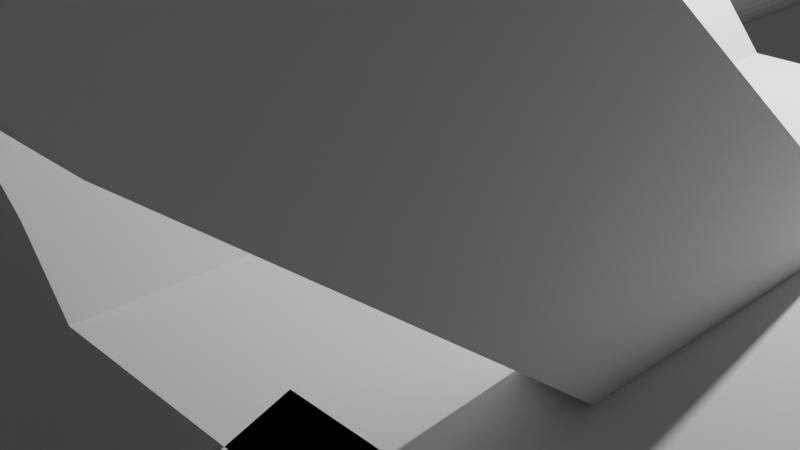 # Source: Miningun_attempt_2.blend  (saved by Blender 3.4.6; exported with 4.5.12 LTS)
import bpy
from mathutils import Matrix  # noqa: F401  (used for matrix-valued properties, if any)

bpy.ops.wm.read_factory_settings(use_empty=True)
scene = bpy.context.scene
scene.name = 'Scene'

# ---- collections
col_collection = bpy.data.collections.new('Collection'); scene.collection.children.link(col_collection)

# ---- node groups
ng_auto_smooth = bpy.data.node_groups.new('Auto Smooth', 'GeometryNodeTree')
_s = ng_auto_smooth.interface.new_socket(name='Geometry', in_out='OUTPUT', socket_type='NodeSocketGeometry')
_s = ng_auto_smooth.interface.new_socket(name='Geometry', in_out='INPUT', socket_type='NodeSocketGeometry')
_s = ng_auto_smooth.interface.new_socket(name='Angle', in_out='INPUT', socket_type='NodeSocketFloat')
_s.subtype = 'ANGLE'
_s.min_value = 0.0
_s.max_value = 3.142
ng_auto_smooth.is_modifier = True
_N = ng_auto_smooth.nodes; _L = ng_auto_smooth.links
n0 = _N.new('NodeGroupOutput'); n0.name = 'Group Output'; n0.location = (480, -100)
n1 = _N.new('NodeGroupInput'); n1.name = 'Group Input'; n1.location = (-420, -300)
n2 = _N.new('NodeGroupInput'); n2.name = 'Group Input.001'; n2.location = (-60, -100)
n3 = _N.new('GeometryNodeSetShadeSmooth'); n3.name = 'Set Shade Smooth'; n3.location = (120, -100)
n3.domain = 'EDGE'
n4 = _N.new('GeometryNodeSetShadeSmooth'); n4.name = 'Set Shade Smooth.001'; n4.location = (300, -100)
n5 = _N.new('GeometryNodeInputMeshEdgeAngle'); n5.name = 'Edge Angle'; n5.location = (-420, -220)
n6 = _N.new('GeometryNodeInputEdgeSmooth'); n6.name = 'Is Edge Smooth'; n6.location = (-60, -160)
n7 = _N.new('GeometryNodeInputShadeSmooth'); n7.name = 'Is Face Smooth'; n7.location = (-240, -340)
n8 = _N.new('FunctionNodeBooleanMath'); n8.name = 'Boolean Math'; n8.location = (-60, -220)
n9 = _N.new('FunctionNodeCompare'); n9.name = 'Compare'; n9.location = (-240, -180)
n9.operation = 'LESS_EQUAL'
_L.new(n5.outputs[0], n9.inputs[0])
_L.new(n4.outputs[0], n0.inputs[0])
_L.new(n1.outputs[1], n9.inputs[1])
_L.new(n9.outputs[0], n8.inputs[0])
_L.new(n7.outputs[0], n8.inputs[1])
_L.new(n2.outputs[0], n3.inputs[0])
_L.new(n6.outputs[0], n3.inputs[1])
_L.new(n3.outputs[0], n4.inputs[0])
_L.new(n8.outputs[0], n3.inputs[2])
n0.is_active_output = True

# ---- world
world_world = bpy.data.worlds.new('World'); scene.world = world_world
world_world.use_nodes = True; world_world.node_tree.nodes.clear()
_N = world_world.node_tree.nodes; _L = world_world.node_tree.links
n0 = _N.new('ShaderNodeOutputWorld'); n0.name = 'World Output'; n0.location = (300, 300)
n1 = _N.new('ShaderNodeBackground'); n1.name = 'Background'; n1.location = (10, 300)
n1.inputs[0].default_value = (0.05088, 0.05088, 0.05088, 1.0)
_L.new(n1.outputs[0], n0.inputs[0])
n0.is_active_output = True
world_world.color = (0.05088, 0.05088, 0.05088)
world_world.use_sun_shadow = False
world_world.sun_shadow_jitter_overblur = 0.0

# ---- cameras
cam_camera = bpy.data.cameras.new('Camera')
cam_camera.clip_end = 100.0
cam_camera.ortho_scale = 7.314

# ---- lights
light_light = bpy.data.lights.new('Light', 'POINT')
light_light.transmission_factor = 0.0
light_light.energy = 1000.0
light_light.shadow_soft_size = 0.1
light_light.shadow_maximum_resolution = 0.006
light_light.use_absolute_resolution = True

# ---- meshes
me_cylinder = bpy.data.meshes.new('Cylinder')
me_cylinder.from_pydata([(0.0, 0.6809, -0.6809), (0.0, 0.6809, 8.405), (0.1328, 0.6679, -0.6809), (0.1328, 0.6679, 8.405), (0.2606, 0.6291, -0.6809), (0.2606, 0.6291, 8.405), (0.3783, 0.5662, -0.6809), (0.3783, 0.5662, 8.405), (0.4815, 0.4815, -0.6809), (0.4815, 0.4815, 8.405), (0.5662, 0.3783, -0.6809), (0.5662, 0.3783, 8.405), (0.6291, 0.2606, -0.6809), (0.6291, 0.2606, 8.405), (0.6679, 0.1328, -0.6809), (0.6679, 0.1328, 8.405), (0.6809, 0.0, -0.6809), (0.6809, 0.0, 8.405), (0.6679, -0.1328, -0.6809), (0.6679, -0.1328, 8.405), (0.6291, -0.2606, -0.6809), (0.6291, -0.2606, 8.405), (0.5662, -0.3783, -0.6809), (0.5662, -0.3783, 8.405), (0.4815, -0.4815, -0.6809), (0.4815, -0.4815, 8.405), (0.3783, -0.5662, -0.6809), (0.3783, -0.5662, 8.405), (0.2606, -0.6291, -0.6809), (0.2606, -0.6291, 8.405), (0.1328, -0.6679, -0.6809), (0.1328, -0.6679, 8.405), (0.0, -0.6809, -0.6809), (0.0, -0.6809, 8.405), (-0.1328, -0.6679, -0.6809), (-0.1328, -0.6679, 8.405), (-0.2606, -0.6291, -0.6809), (-0.2606, -0.6291, 8.405), (-0.3783, -0.5662, -0.6809), (-0.3783, -0.5662, 8.405), (-0.4815, -0.4815, -0.6809), (-0.4815, -0.4815, 8.405), (-0.5662, -0.3783, -0.6809), (-0.5662, -0.3783, 8.405), (-0.6291, -0.2606, -0.6809), (-0.6291, -0.2606, 8.405), (-0.6679, -0.1328, -0.6809), (-0.6679, -0.1328, 8.405), (-0.6809, 0.0, -0.6809), (-0.6809, 0.0, 8.405), (-0.6679, 0.1328, -0.6809), (-0.6679, 0.1328, 8.405), (-0.6291, 0.2606, -0.6809), (-0.6291, 0.2606, 8.405), (-0.5662, 0.3783, -0.6809), (-0.5662, 0.3783, 8.405), (-0.4815, 0.4815, -0.6809), (-0.4815, 0.4815, 8.405), (-0.3783, 0.5662, -0.6809), (-0.3783, 0.5662, 8.405), (-0.2606, 0.6291, -0.6809), (-0.2606, 0.6291, 8.405), (-0.1328, 0.6679, -0.6809), (-0.1328, 0.6679, 8.405)], [], [(0, 1, 3, 2), (2, 3, 5, 4), (4, 5, 7, 6), (6, 7, 9, 8), (8, 9, 11, 10), (10, 11, 13, 12), (12, 13, 15, 14), (14, 15, 17, 16), (16, 17, 19, 18), (18, 19, 21, 20), (20, 21, 23, 22), (22, 23, 25, 24), (24, 25, 27, 26), (26, 27, 29, 28), (28, 29, 31, 30), (30, 31, 33, 32), (32, 33, 35, 34), (34, 35, 37, 36), (36, 37, 39, 38), (38, 39, 41, 40), (40, 41, 43, 42), (42, 43, 45, 44), (44, 45, 47, 46), (46, 47, 49, 48), (48, 49, 51, 50), (50, 51, 53, 52), (52, 53, 55, 54), (54, 55, 57, 56), (56, 57, 59, 58), (58, 59, 61, 60), (3, 1, 63, 61, 59, 57, 55, 53, 51, 49, 47, 45, 43, 41, 39, 37, 35, 33, 31, 29, 27, 25, 23, 21, 19, 17, 15, 13, 11, 9, 7, 5), (60, 61, 63, 62), (62, 63, 1, 0), (0, 2, 4, 6, 8, 10, 12, 14, 16, 18, 20, 22, 24, 26, 28, 30, 32, 34, 36, 38, 40, 42, 44, 46, 48, 50, 52, 54, 56, 58, 60, 62)])
_uv = me_cylinder.uv_layers.new(name='UVMap')
_uv.uv.foreach_set('vector', [1.0, 0.5, 1.0, 1.0, 0.9688, 1.0, 0.9688, 0.5, 0.9688, 0.5, 0.9688, 1.0, 0.9375, 1.0, 0.9375, 0.5, 0.9375, 0.5, 0.9375, 1.0, 0.9062, 1.0, 0.9062, 0.5, 0.9062, 0.5, 0.9062, 1.0, 0.875, 1.0, 0.875, 0.5, 0.875, 0.5, 0.875, 1.0, 0.8438, 1.0, 0.8438, 0.5, 0.8438, 0.5, 0.8438, 1.0, 0.8125, 1.0, 0.8125, 0.5, 0.8125, 0.5, 0.8125, 1.0, 0.7812, 1.0, 0.7812, 0.5, 0.7812, 0.5, 0.7812, 1.0, 0.75, 1.0, 0.75, 0.5, 0.75, 0.5, 0.75, 1.0, 0.7188, 1.0, 0.7188, 0.5, 0.7188, 0.5, 0.7188, 1.0, 0.6875, 1.0, 0.6875, 0.5, 0.6875, 0.5, 0.6875, 1.0, 0.6562, 1.0, 0.6562, 0.5, 0.6562, 0.5, 0.6562, 1.0, 0.625, 1.0, 0.625, 0.5, 0.625, 0.5, 0.625, 1.0, 0.5938, 1.0, 0.5938, 0.5, 0.5938, 0.5, 0.5938, 1.0, 0.5625, 1.0, 0.5625, 0.5, 0.5625, 0.5, 0.5625, 1.0, 0.5312, 1.0, 0.5312, 0.5, 0.5312, 0.5, 0.5312, 1.0, 0.5, 1.0, 0.5, 0.5, 0.5, 0.5, 0.5, 1.0, 0.4688, 1.0, 0.4688, 0.5, 0.4688, 0.5, 0.4688, 1.0, 0.4375, 1.0, 0.4375, 0.5, 0.4375, 0.5, 0.4375, 1.0, 0.4062, 1.0, 0.4062, 0.5, 0.4062, 0.5, 0.4062, 1.0, 0.375, 1.0, 0.375, 0.5, 0.375, 0.5, 0.375, 1.0, 0.3438, 1.0, 0.3438, 0.5, 0.3438, 0.5, 0.3438, 1.0, 0.3125, 1.0, 0.3125, 0.5, 0.3125, 0.5, 0.3125, 1.0, 0.2812, 1.0, 0.2812, 0.5, 0.2812, 0.5, 0.2812, 1.0, 0.25, 1.0, 0.25, 0.5, 0.25, 0.5, 0.25, 1.0, 0.2188, 1.0, 0.2188, 0.5, 0.2188, 0.5, 0.2188, 1.0, 0.1875, 1.0, 0.1875, 0.5, 0.1875, 0.5, 0.1875, 1.0, 0.1562, 1.0, 0.1562, 0.5, 0.1562, 0.5, 0.1562, 1.0, 0.125, 1.0, 0.125, 0.5, 0.125, 0.5, 0.125, 1.0, 0.09375, 1.0, 0.09375, 0.5, 0.09375, 0.5, 0.09375, 1.0, 0.0625, 1.0, 0.0625, 0.5, 0.2968, 0.4854, 0.25, 0.49, 0.2032, 0.4854, 0.1582, 0.4717, 0.1167, 0.4496, 0.08029, 0.4197, 0.05045, 0.3833, 0.02827, 0.3418, 0.01461, 0.2968, 0.01, 0.25, 0.01461, 0.2032, 0.02827, 0.1582, 0.05045, 0.1167, 0.08029, 0.08029, 0.1167, 0.05045, 0.1582, 0.02827, 0.2032, 0.01461, 0.25, 0.01, 0.2968, 0.01461, 0.3418, 0.02827, 0.3833, 0.05045, 0.4197, 0.08029, 0.4496, 0.1167, 0.4717, 0.1582, 0.4854, 0.2032, 0.49, 0.25, 0.4854, 0.2968, 0.4717, 0.3418, 0.4496, 0.3833, 0.4197, 0.4197, 0.3833, 0.4496, 0.3418, 0.4717, 0.0625, 0.5, 0.0625, 1.0, 0.03125, 1.0, 0.03125, 0.5, 0.03125, 0.5, 0.03125, 1.0, 0.0, 1.0, 0.0, 0.5, 0.75, 0.49, 0.7968, 0.4854, 0.8418, 0.4717, 0.8833, 0.4496, 0.9197, 0.4197, 0.9496, 0.3833, 0.9717, 0.3418, 0.9854, 0.2968, 0.99, 0.25, 0.9854, 0.2032, 0.9717, 0.1582, 0.9496, 0.1167, 0.9197, 0.08029, 0.8833, 0.05045, 0.8418, 0.02827, 0.7968, 0.01461, 0.75, 0.01, 0.7032, 0.01461, 0.6582, 0.02827, 0.6167, 0.05045, 0.5803, 0.08029, 0.5504, 0.1167, 0.5283, 0.1582, 0.5146, 0.2032, 0.51, 0.25, 0.5146, 0.2968, 0.5283, 0.3418, 0.5504, 0.3833, 0.5803, 0.4197, 0.6167, 0.4496, 0.6582, 0.4717, 0.7032, 0.4854])
me_cylinder.update()
me_cylinder_001 = bpy.data.meshes.new('Cylinder.001')
me_cylinder_001.from_pydata([(1.4, 0.6809, -0.6809), (1.4, 0.6809, 8.405), (1.533, 0.6679, -0.6809), (1.533, 0.6679, 8.405), (1.661, 0.6291, -0.6809), (1.661, 0.6291, 8.405), (1.778, 0.5662, -0.6809), (1.778, 0.5662, 8.405), (1.881, 0.4815, -0.6809), (1.881, 0.4815, 8.405), (1.966, 0.3783, -0.6809), (1.966, 0.3783, 8.405), (2.029, 0.2606, -0.6809), (2.029, 0.2606, 8.405), (2.068, 0.1328, -0.6809), (2.068, 0.1328, 8.405), (2.081, 0.0, -0.6809), (2.081, 0.0, 8.405), (2.068, -0.1328, -0.6809), (2.068, -0.1328, 8.405), (2.029, -0.2606, -0.6809), (2.029, -0.2606, 8.405), (1.966, -0.3783, -0.6809), (1.966, -0.3783, 8.405), (1.881, -0.4815, -0.6809), (1.881, -0.4815, 8.405), (1.778, -0.5662, -0.6809), (1.778, -0.5662, 8.405), (1.661, -0.6291, -0.6809), (1.661, -0.6291, 8.405), (1.533, -0.6679, -0.6809), (1.533, -0.6679, 8.405), (1.4, -0.6809, -0.6809), (1.4, -0.6809, 8.405), (1.267, -0.6679, -0.6809), (1.267, -0.6679, 8.405), (1.139, -0.6291, -0.6809), (1.139, -0.6291, 8.405), (1.022, -0.5662, -0.6809), (1.022, -0.5662, 8.405), (0.9185, -0.4815, -0.6809), (0.9185, -0.4815, 8.405), (0.8338, -0.3783, -0.6809), (0.8338, -0.3783, 8.405), (0.7709, -0.2606, -0.6809), (0.7709, -0.2606, 8.405), (0.7321, -0.1328, -0.6809), (0.7321, -0.1328, 8.405), (0.7191, 0.0, -0.6809), (0.7191, 0.0, 8.405), (0.7321, 0.1328, -0.6809), (0.7321, 0.1328, 8.405), (0.7709, 0.2606, -0.6809), (0.7709, 0.2606, 8.405), (0.8338, 0.3783, -0.6809), (0.8338, 0.3783, 8.405), (0.9185, 0.4815, -0.6809), (0.9185, 0.4815, 8.405), (1.022, 0.5662, -0.6809), (1.022, 0.5662, 8.405), (1.139, 0.6291, -0.6809), (1.139, 0.6291, 8.405), (1.267, 0.6679, -0.6809), (1.267, 0.6679, 8.405), (0.1103, 1.553, -0.6809), (0.1103, 1.553, 8.405), (0.188, 1.661, -0.6809), (0.188, 1.661, 8.405), (0.2855, 1.753, -0.6809), (0.2855, 1.753, 8.405), (0.3988, 1.823, -0.6809), (0.3988, 1.823, 8.405), (0.5238, 1.87, -0.6809), (0.5238, 1.87, 8.405), (0.6555, 1.892, -0.6809), (0.6555, 1.892, 8.405), (0.7889, 1.888, -0.6809), (0.7889, 1.888, 8.405), (0.9189, 1.857, -0.6809), (0.9189, 1.857, 8.405), (1.04, 1.802, -0.6809), (1.04, 1.802, 8.405), (1.149, 1.724, -0.6809), (1.149, 1.724, 8.405), (1.24, 1.627, -0.6809), (1.24, 1.627, 8.405), (1.311, 1.514, -0.6809), (1.311, 1.514, 8.405), (1.358, 1.389, -0.6809), (1.358, 1.389, 8.405), (1.379, 1.257, -0.6809), (1.379, 1.257, 8.405), (1.375, 1.124, -0.6809), (1.375, 1.124, 8.405), (1.345, 0.9936, -0.6809), (1.345, 0.9936, 8.405), (1.29, 0.872, -0.6809), (1.29, 0.872, 8.405), (1.212, 0.7635, -0.6809), (1.212, 0.7635, 8.405), (1.115, 0.6722, -0.6809), (1.115, 0.6722, 8.405), (1.001, 0.6017, -0.6809), (1.001, 0.6017, 8.405), (0.8762, 0.5547, -0.6809), (0.8762, 0.5547, 8.405), (0.7445, 0.533, -0.6809), (0.7445, 0.533, 8.405), (0.6111, 0.5373, -0.6809), (0.6111, 0.5373, 8.405), (0.4811, 0.5676, -0.6809), (0.4811, 0.5676, 8.405), (0.3595, 0.6227, -0.6809), (0.3595, 0.6227, 8.405), (0.251, 0.7005, -0.6809), (0.251, 0.7005, 8.405), (0.1598, 0.7979, -0.6809), (0.1598, 0.7979, 8.405), (0.08928, 0.9113, -0.6809), (0.08928, 0.9113, 8.405), (0.04226, 1.036, -0.6809), (0.04226, 1.036, 8.405), (0.02052, 1.168, -0.6809), (0.02052, 1.168, 8.405), (0.02488, 1.301, -0.6809), (0.02488, 1.301, 8.405), (0.0552, 1.431, -0.6809), (0.0552, 1.431, 8.405), (-1.29, 0.872, -0.6809), (-1.29, 0.872, 18.73), (-1.345, 0.9936, -0.6809), (-1.345, 0.9936, 18.73), (-1.375, 1.124, -0.6809), (-1.375, 1.124, 18.73), (-1.379, 1.257, -0.6809), (-1.379, 1.257, 18.73), (-1.358, 1.389, -0.6809), (-1.358, 1.389, 18.73), (-1.311, 1.514, -0.6809), (-1.311, 1.514, 18.73), (-1.24, 1.627, -0.6809), (-1.24, 1.627, 18.73), (-1.149, 1.724, -0.6809), (-1.149, 1.724, 18.73), (-1.04, 1.802, -0.6809), (-1.04, 1.802, 18.73), (-0.9189, 1.857, -0.6809), (-0.9189, 1.857, 18.73), (-0.7889, 1.888, -0.6809), (-0.7889, 1.888, 18.73), (-0.6555, 1.892, -0.6809), (-0.6555, 1.892, 18.73), (-0.5238, 1.87, -0.6809), (-0.5238, 1.87, 18.73), (-0.3988, 1.823, -0.6809), (-0.3988, 1.823, 18.73), (-0.2855, 1.753, -0.6809), (-0.2855, 1.753, 18.73), (-0.188, 1.661, -0.6809), (-0.188, 1.661, 18.73), (-0.1103, 1.553, -0.6809), (-0.1103, 1.553, 18.73), (-0.0552, 1.431, -0.6809), (-0.0552, 1.431, 18.73), (-0.02488, 1.301, -0.6809), (-0.02488, 1.301, 18.73), (-0.02052, 1.168, -0.6809), (-0.02052, 1.168, 18.73), (-0.04226, 1.036, -0.6809), (-0.04226, 1.036, 18.73), (-0.08928, 0.9113, -0.6809), (-0.08928, 0.9113, 18.73), (-0.1598, 0.7979, -0.6809), (-0.1598, 0.7979, 18.73), (-0.251, 0.7005, -0.6809), (-0.251, 0.7005, 18.73), (-0.3595, 0.6227, -0.6809), (-0.3595, 0.6227, 18.73), (-0.4811, 0.5676, -0.6809), (-0.4811, 0.5676, 18.73), (-0.6111, 0.5373, -0.6809), (-0.6111, 0.5373, 18.73), (-0.7445, 0.533, -0.6809), (-0.7445, 0.533, 18.73), (-0.8762, 0.5547, -0.6809), (-0.8762, 0.5547, 18.73), (-1.001, 0.6017, -0.6809), (-1.001, 0.6017, 18.73), (-1.115, 0.6722, -0.6809), (-1.115, 0.6722, 18.73), (-1.212, 0.7635, -0.6809), (-1.212, 0.7635, 18.73), (-1.4, -0.6809, -0.6809), (-1.4, -0.6809, 18.73), (-1.533, -0.6679, -0.6809), (-1.533, -0.6679, 18.73), (-1.661, -0.6291, -0.6809), (-1.661, -0.6291, 18.73), (-1.778, -0.5662, -0.6809), (-1.778, -0.5662, 18.73), (-1.881, -0.4815, -0.6809), (-1.881, -0.4815, 18.73), (-1.966, -0.3783, -0.6809), (-1.966, -0.3783, 18.73), (-2.029, -0.2606, -0.6809), (-2.029, -0.2606, 18.73), (-2.068, -0.1328, -0.6809), (-2.068, -0.1328, 18.73), (-2.081, -3.101e-07, -0.6809), (-2.081, -1.552e-07, 18.73), (-2.068, 0.1328, -0.6809), (-2.068, 0.1328, 18.73), (-2.029, 0.2606, -0.6809), (-2.029, 0.2606, 18.73), (-1.966, 0.3783, -0.6809), (-1.966, 0.3783, 18.73), (-1.881, 0.4815, -0.6809), (-1.881, 0.4815, 18.73), (-1.778, 0.5662, -0.6809), (-1.778, 0.5662, 18.73), (-1.661, 0.6291, -0.6809), (-1.661, 0.6291, 18.73), (-1.533, 0.6679, -0.6809), (-1.533, 0.6679, 18.73), (-1.4, 0.6809, -0.6809), (-1.4, 0.6809, 18.73), (-1.267, 0.6679, -0.6809), (-1.267, 0.6679, 18.73), (-1.139, 0.6291, -0.6809), (-1.139, 0.6291, 18.73), (-1.022, 0.5662, -0.6809), (-1.022, 0.5662, 18.73), (-0.9185, 0.4815, -0.6809), (-0.9185, 0.4815, 18.73), (-0.8338, 0.3783, -0.6809), (-0.8338, 0.3783, 18.73), (-0.7709, 0.2606, -0.6809), (-0.7709, 0.2606, 18.73), (-0.7321, 0.1328, -0.6809), (-0.7321, 0.1328, 18.73), (-0.7191, -1.071e-07, -0.6809), (-0.7191, 4.77e-08, 18.73), (-0.7321, -0.1328, -0.6809), (-0.7321, -0.1328, 18.73), (-0.7709, -0.2606, -0.6809), (-0.7709, -0.2606, 18.73), (-0.8338, -0.3783, -0.6809), (-0.8338, -0.3783, 18.73), (-0.9185, -0.4815, -0.6809), (-0.9185, -0.4815, 18.73), (-1.022, -0.5662, -0.6809), (-1.022, -0.5662, 18.73), (-1.139, -0.6291, -0.6809), (-1.139, -0.6291, 18.73), (-1.267, -0.6679, -0.6809), (-1.267, -0.6679, 18.73), (-0.1103, -1.553, -0.6809), (-0.1103, -1.553, 18.73), (-0.188, -1.661, -0.6809), (-0.188, -1.661, 18.73), (-0.2855, -1.753, -0.6809), (-0.2855, -1.753, 18.73), (-0.3988, -1.823, -0.6809), (-0.3988, -1.823, 18.73), (-0.5238, -1.87, -0.6809), (-0.5238, -1.87, 18.73), (-0.6555, -1.892, -0.6809), (-0.6555, -1.892, 18.73), (-0.7889, -1.888, -0.6809), (-0.7889, -1.888, 18.73), (-0.9189, -1.857, -0.6809), (-0.9189, -1.857, 18.73), (-1.04, -1.802, -0.6809), (-1.04, -1.802, 18.73), (-1.149, -1.724, -0.6809), (-1.149, -1.724, 18.73), (-1.24, -1.627, -0.6809), (-1.24, -1.627, 18.73), (-1.311, -1.514, -0.6809), (-1.311, -1.514, 18.73), (-1.358, -1.389, -0.6809), (-1.358, -1.389, 18.73), (-1.379, -1.257, -0.6809), (-1.379, -1.257, 18.73), (-1.375, -1.124, -0.6809), (-1.375, -1.124, 18.73), (-1.345, -0.9936, -0.6809), (-1.345, -0.9936, 18.73), (-1.29, -0.872, -0.6809), (-1.29, -0.872, 18.73), (-1.212, -0.7635, -0.6809), (-1.212, -0.7635, 18.73), (-1.115, -0.6722, -0.6809), (-1.115, -0.6722, 18.73), (-1.001, -0.6017, -0.6809), (-1.001, -0.6017, 18.73), (-0.8762, -0.5547, -0.6809), (-0.8762, -0.5547, 18.73), (-0.7445, -0.533, -0.6809), (-0.7445, -0.533, 18.73), (-0.6111, -0.5373, -0.6809), (-0.6111, -0.5373, 18.73), (-0.4811, -0.5676, -0.6809), (-0.4811, -0.5676, 18.73), (-0.3595, -0.6227, -0.6809), (-0.3595, -0.6227, 18.73), (-0.251, -0.7005, -0.6809), (-0.251, -0.7005, 18.73), (-0.1598, -0.7979, -0.6809), (-0.1598, -0.7979, 18.73), (-0.08928, -0.9113, -0.6809), (-0.08928, -0.9113, 18.73), (-0.04226, -1.036, -0.6809), (-0.04226, -1.036, 18.73), (-0.02052, -1.168, -0.6809), (-0.02052, -1.168, 18.73), (-0.02488, -1.301, -0.6809), (-0.02488, -1.301, 18.73), (-0.05519, -1.431, -0.6809), (-0.05519, -1.431, 18.73), (1.29, -0.872, -0.6809), (1.29, -0.872, 18.73), (1.345, -0.9936, -0.6809), (1.345, -0.9936, 18.73), (1.375, -1.124, -0.6809), (1.375, -1.124, 18.73), (1.379, -1.257, -0.6809), (1.379, -1.257, 18.73), (1.358, -1.389, -0.6809), (1.358, -1.389, 18.73), (1.311, -1.514, -0.6809), (1.311, -1.514, 18.73), (1.24, -1.627, -0.6809), (1.24, -1.627, 18.73), (1.149, -1.724, -0.6809), (1.149, -1.724, 18.73), (1.04, -1.802, -0.6809), (1.04, -1.802, 18.73), (0.9189, -1.857, -0.6809), (0.9189, -1.857, 18.73), (0.7889, -1.888, -0.6809), (0.7889, -1.888, 18.73), (0.6555, -1.892, -0.6809), (0.6555, -1.892, 18.73), (0.5238, -1.87, -0.6809), (0.5238, -1.87, 18.73), (0.3988, -1.823, -0.6809), (0.3988, -1.823, 18.73), (0.2855, -1.753, -0.6809), (0.2855, -1.753, 18.73), (0.188, -1.661, -0.6809), (0.188, -1.661, 18.73), (0.1103, -1.553, -0.6809), (0.1103, -1.553, 18.73), (0.0552, -1.431, -0.6809), (0.0552, -1.431, 18.73), (0.02488, -1.301, -0.6809), (0.02488, -1.301, 18.73), (0.02052, -1.168, -0.6809), (0.02052, -1.168, 18.73), (0.04226, -1.036, -0.6809), (0.04226, -1.036, 18.73), (0.08928, -0.9113, -0.6809), (0.08928, -0.9113, 18.73), (0.1598, -0.7979, -0.6809), (0.1598, -0.7979, 18.73), (0.251, -0.7005, -0.6809), (0.251, -0.7005, 18.73), (0.3595, -0.6227, -0.6809), (0.3595, -0.6227, 18.73), (0.4811, -0.5676, -0.6809), (0.4811, -0.5676, 18.73), (0.6111, -0.5373, -0.6809), (0.6111, -0.5373, 18.73), (0.7445, -0.533, -0.6809), (0.7445, -0.533, 18.73), (0.8762, -0.5547, -0.6809), (0.8762, -0.5547, 18.73), (1.001, -0.6017, -0.6809), (1.001, -0.6017, 18.73), (1.115, -0.6722, -0.6809), (1.115, -0.6722, 18.73), (1.212, -0.7635, -0.6809), (1.212, -0.7635, 18.73), (1.4, 0.6809, -0.6809), (1.4, 0.6809, 18.73), (1.533, 0.6679, -0.6809), (1.533, 0.6679, 18.73), (1.661, 0.6291, -0.6809), (1.661, 0.6291, 18.73), (1.778, 0.5662, -0.6809), (1.778, 0.5662, 18.73), (1.881, 0.4815, -0.6809), (1.881, 0.4815, 18.73), (1.966, 0.3783, -0.6809), (1.966, 0.3783, 18.73), (2.029, 0.2606, -0.6809), (2.029, 0.2606, 18.73), (2.068, 0.1328, -0.6809), (2.068, 0.1328, 18.73), (2.081, 6.202e-07, -0.6809), (2.081, 7.75e-07, 18.73), (2.068, -0.1328, -0.6809), (2.068, -0.1328, 18.73), (2.029, -0.2606, -0.6809), (2.029, -0.2606, 18.73), (1.966, -0.3783, -0.6809), (1.966, -0.3783, 18.73), (1.881, -0.4815, -0.6809), (1.881, -0.4815, 18.73), (1.778, -0.5662, -0.6809), (1.778, -0.5662, 18.73), (1.661, -0.6291, -0.6809), (1.661, -0.6291, 18.73), (1.533, -0.6679, -0.6809), (1.533, -0.6679, 18.73), (1.4, -0.6809, -0.6809), (1.4, -0.6809, 18.73), (1.267, -0.6679, -0.6809), (1.267, -0.6679, 18.73), (1.139, -0.6291, -0.6809), (1.139, -0.6291, 18.73), (1.022, -0.5662, -0.6809), (1.022, -0.5662, 18.73), (0.9185, -0.4815, -0.6809), (0.9185, -0.4815, 18.73), (0.8338, -0.3783, -0.6809), (0.8338, -0.3783, 18.73), (0.7709, -0.2606, -0.6809), (0.7709, -0.2606, 18.73), (0.7321, -0.1328, -0.6809), (0.7321, -0.1328, 18.73), (0.7191, 2.143e-07, -0.6809), (0.7191, 3.691e-07, 18.73), (0.7321, 0.1328, -0.6809), (0.7321, 0.1328, 18.73), (0.7709, 0.2606, -0.6809), (0.7709, 0.2606, 18.73), (0.8338, 0.3783, -0.6809), (0.8338, 0.3783, 18.73), (0.9185, 0.4815, -0.6809), (0.9185, 0.4815, 18.73), (1.022, 0.5662, -0.6809), (1.022, 0.5662, 18.73), (1.139, 0.6291, -0.6809), (1.139, 0.6291, 18.73), (1.267, 0.6679, -0.6809), (1.267, 0.6679, 18.73), (0.1103, 1.553, -0.6809), (0.1103, 1.553, 18.73), (0.188, 1.661, -0.6809), (0.188, 1.661, 18.73), (0.2855, 1.753, -0.6809), (0.2855, 1.753, 18.73), (0.3988, 1.823, -0.6809), (0.3988, 1.823, 18.73), (0.5238, 1.87, -0.6809), (0.5238, 1.87, 18.73), (0.6555, 1.892, -0.6809), (0.6555, 1.892, 18.73), (0.7889, 1.888, -0.6809), (0.7889, 1.888, 18.73), (0.9189, 1.857, -0.6809), (0.9189, 1.857, 18.73), (1.04, 1.802, -0.6809), (1.04, 1.802, 18.73), (1.149, 1.724, -0.6809), (1.149, 1.724, 18.73), (1.24, 1.627, -0.6809), (1.24, 1.627, 18.73), (1.311, 1.514, -0.6809), (1.311, 1.514, 18.73), (1.358, 1.389, -0.6809), (1.358, 1.389, 18.73), (1.379, 1.257, -0.6809), (1.379, 1.257, 18.73), (1.375, 1.124, -0.6809), (1.375, 1.124, 18.73), (1.345, 0.9936, -0.6809), (1.345, 0.9936, 18.73), (1.29, 0.872, -0.6809), (1.29, 0.872, 18.73), (1.212, 0.7635, -0.6809), (1.212, 0.7635, 18.73), (1.115, 0.6722, -0.6809), (1.115, 0.6722, 18.73), (1.001, 0.6017, -0.6809), (1.001, 0.6017, 18.73), (0.8762, 0.5547, -0.6809), (0.8762, 0.5547, 18.73), (0.7445, 0.533, -0.6809), (0.7445, 0.533, 18.73), (0.6111, 0.5373, -0.6809), (0.6111, 0.5373, 18.73), (0.4811, 0.5676, -0.6809), (0.4811, 0.5676, 18.73), (0.3595, 0.6227, -0.6809), (0.3595, 0.6227, 18.73), (0.251, 0.7005, -0.6809), (0.251, 0.7005, 18.73), (0.1598, 0.7979, -0.6809), (0.1598, 0.7979, 18.73), (0.08928, 0.9113, -0.6809), (0.08928, 0.9113, 18.73), (0.04226, 1.036, -0.6809), (0.04226, 1.036, 18.73), (0.02052, 1.168, -0.6809), (0.02052, 1.168, 18.73), (0.02488, 1.301, -0.6809), (0.02488, 1.301, 18.73), (0.05519, 1.431, -0.6809), (0.05519, 1.431, 18.73)], [], [(0, 1, 3, 2), (2, 3, 5, 4), (4, 5, 7, 6), (6, 7, 9, 8), (8, 9, 11, 10), (10, 11, 13, 12), (12, 13, 15, 14), (14, 15, 17, 16), (16, 17, 19, 18), (18, 19, 21, 20), (20, 21, 23, 22), (22, 23, 25, 24), (24, 25, 27, 26), (26, 27, 29, 28), (28, 29, 31, 30), (30, 31, 33, 32), (32, 33, 35, 34), (34, 35, 37, 36), (36, 37, 39, 38), (38, 39, 41, 40), (40, 41, 43, 42), (42, 43, 45, 44), (44, 45, 47, 46), (46, 47, 49, 48), (48, 49, 51, 50), (50, 51, 53, 52), (52, 53, 55, 54), (54, 55, 57, 56), (56, 57, 59, 58), (58, 59, 61, 60), (3, 1, 63, 61, 59, 57, 55, 53, 51, 49, 47, 45, 43, 41, 39, 37, 35, 33, 31, 29, 27, 25, 23, 21, 19, 17, 15, 13, 11, 9, 7, 5), (60, 61, 63, 62), (62, 63, 1, 0), (0, 2, 4, 6, 8, 10, 12, 14, 16, 18, 20, 22, 24, 26, 28, 30, 32, 34, 36, 38, 40, 42, 44, 46, 48, 50, 52, 54, 56, 58, 60, 62), (64, 65, 67, 66), (66, 67, 69, 68), (68, 69, 71, 70), (70, 71, 73, 72), (72, 73, 75, 74), (74, 75, 77, 76), (76, 77, 79, 78), (78, 79, 81, 80), (80, 81, 83, 82), (82, 83, 85, 84), (84, 85, 87, 86), (86, 87, 89, 88), (88, 89, 91, 90), (90, 91, 93, 92), (92, 93, 95, 94), (94, 95, 97, 96), (96, 97, 99, 98), (98, 99, 101, 100), (100, 101, 103, 102), (102, 103, 105, 104), (104, 105, 107, 106), (106, 107, 109, 108), (108, 109, 111, 110), (110, 111, 113, 112), (112, 113, 115, 114), (114, 115, 117, 116), (116, 117, 119, 118), (118, 119, 121, 120), (120, 121, 123, 122), (122, 123, 125, 124), (67, 65, 127, 125, 123, 121, 119, 117, 115, 113, 111, 109, 107, 105, 103, 101, 99, 97, 95, 93, 91, 89, 87, 85, 83, 81, 79, 77, 75, 73, 71, 69), (124, 125, 127, 126), (126, 127, 65, 64), (64, 66, 68, 70, 72, 74, 76, 78, 80, 82, 84, 86, 88, 90, 92, 94, 96, 98, 100, 102, 104, 106, 108, 110, 112, 114, 116, 118, 120, 122, 124, 126), (128, 129, 131, 130), (130, 131, 133, 132), (132, 133, 135, 134), (134, 135, 137, 136), (136, 137, 139, 138), (138, 139, 141, 140), (140, 141, 143, 142), (142, 143, 145, 144), (144, 145, 147, 146), (146, 147, 149, 148), (148, 149, 151, 150), (150, 151, 153, 152), (152, 153, 155, 154), (154, 155, 157, 156), (156, 157, 159, 158), (158, 159, 161, 160), (160, 161, 163, 162), (162, 163, 165, 164), (164, 165, 167, 166), (166, 167, 169, 168), (168, 169, 171, 170), (170, 171, 173, 172), (172, 173, 175, 174), (174, 175, 177, 176), (176, 177, 179, 178), (178, 179, 181, 180), (180, 181, 183, 182), (182, 183, 185, 184), (184, 185, 187, 186), (186, 187, 189, 188), (131, 129, 191, 189, 187, 185, 183, 181, 179, 177, 175, 173, 171, 169, 167, 165, 163, 161, 159, 157, 155, 153, 151, 149, 147, 145, 143, 141, 139, 137, 135, 133), (188, 189, 191, 190), (190, 191, 129, 128), (128, 130, 132, 134, 136, 138, 140, 142, 144, 146, 148, 150, 152, 154, 156, 158, 160, 162, 164, 166, 168, 170, 172, 174, 176, 178, 180, 182, 184, 186, 188, 190), (192, 193, 195, 194), (194, 195, 197, 196), (196, 197, 199, 198), (198, 199, 201, 200), (200, 201, 203, 202), (202, 203, 205, 204), (204, 205, 207, 206), (206, 207, 209, 208), (208, 209, 211, 210), (210, 211, 213, 212), (212, 213, 215, 214), (214, 215, 217, 216), (216, 217, 219, 218), (218, 219, 221, 220), (220, 221, 223, 222), (222, 223, 225, 224), (224, 225, 227, 226), (226, 227, 229, 228), (228, 229, 231, 230), (230, 231, 233, 232), (232, 233, 235, 234), (234, 235, 237, 236), (236, 237, 239, 238), (238, 239, 241, 240), (240, 241, 243, 242), (242, 243, 245, 244), (244, 245, 247, 246), (246, 247, 249, 248), (248, 249, 251, 250), (250, 251, 253, 252), (195, 193, 255, 253, 251, 249, 247, 245, 243, 241, 239, 237, 235, 233, 231, 229, 227, 225, 223, 221, 219, 217, 215, 213, 211, 209, 207, 205, 203, 201, 199, 197), (252, 253, 255, 254), (254, 255, 193, 192), (192, 194, 196, 198, 200, 202, 204, 206, 208, 210, 212, 214, 216, 218, 220, 222, 224, 226, 228, 230, 232, 234, 236, 238, 240, 242, 244, 246, 248, 250, 252, 254), (256, 257, 259, 258), (258, 259, 261, 260), (260, 261, 263, 262), (262, 263, 265, 264), (264, 265, 267, 266), (266, 267, 269, 268), (268, 269, 271, 270), (270, 271, 273, 272), (272, 273, 275, 274), (274, 275, 277, 276), (276, 277, 279, 278), (278, 279, 281, 280), (280, 281, 283, 282), (282, 283, 285, 284), (284, 285, 287, 286), (286, 287, 289, 288), (288, 289, 291, 290), (290, 291, 293, 292), (292, 293, 295, 294), (294, 295, 297, 296), (296, 297, 299, 298), (298, 299, 301, 300), (300, 301, 303, 302), (302, 303, 305, 304), (304, 305, 307, 306), (306, 307, 309, 308), (308, 309, 311, 310), (310, 311, 313, 312), (312, 313, 315, 314), (314, 315, 317, 316), (259, 257, 319, 317, 315, 313, 311, 309, 307, 305, 303, 301, 299, 297, 295, 293, 291, 289, 287, 285, 283, 281, 279, 277, 275, 273, 271, 269, 267, 265, 263, 261), (316, 317, 319, 318), (318, 319, 257, 256), (256, 258, 260, 262, 264, 266, 268, 270, 272, 274, 276, 278, 280, 282, 284, 286, 288, 290, 292, 294, 296, 298, 300, 302, 304, 306, 308, 310, 312, 314, 316, 318), (320, 321, 323, 322), (322, 323, 325, 324), (324, 325, 327, 326), (326, 327, 329, 328), (328, 329, 331, 330), (330, 331, 333, 332), (332, 333, 335, 334), (334, 335, 337, 336), (336, 337, 339, 338), (338, 339, 341, 340), (340, 341, 343, 342), (342, 343, 345, 344), (344, 345, 347, 346), (346, 347, 349, 348), (348, 349, 351, 350), (350, 351, 353, 352), (352, 353, 355, 354), (354, 355, 357, 356), (356, 357, 359, 358), (358, 359, 361, 360), (360, 361, 363, 362), (362, 363, 365, 364), (364, 365, 367, 366), (366, 367, 369, 368), (368, 369, 371, 370), (370, 371, 373, 372), (372, 373, 375, 374), (374, 375, 377, 376), (376, 377, 379, 378), (378, 379, 381, 380), (323, 321, 383, 381, 379, 377, 375, 373, 371, 369, 367, 365, 363, 361, 359, 357, 355, 353, 351, 349, 347, 345, 343, 341, 339, 337, 335, 333, 331, 329, 327, 325), (380, 381, 383, 382), (382, 383, 321, 320), (320, 322, 324, 326, 328, 330, 332, 334, 336, 338, 340, 342, 344, 346, 348, 350, 352, 354, 356, 358, 360, 362, 364, 366, 368, 370, 372, 374, 376, 378, 380, 382), (384, 385, 387, 386), (386, 387, 389, 388), (388, 389, 391, 390), (390, 391, 393, 392), (392, 393, 395, 394), (394, 395, 397, 396), (396, 397, 399, 398), (398, 399, 401, 400), (400, 401, 403, 402), (402, 403, 405, 404), (404, 405, 407, 406), (406, 407, 409, 408), (408, 409, 411, 410), (410, 411, 413, 412), (412, 413, 415, 414), (414, 415, 417, 416), (416, 417, 419, 418), (418, 419, 421, 420), (420, 421, 423, 422), (422, 423, 425, 424), (424, 425, 427, 426), (426, 427, 429, 428), (428, 429, 431, 430), (430, 431, 433, 432), (432, 433, 435, 434), (434, 435, 437, 436), (436, 437, 439, 438), (438, 439, 441, 440), (440, 441, 443, 442), (442, 443, 445, 444), (387, 385, 447, 445, 443, 441, 439, 437, 435, 433, 431, 429, 427, 425, 423, 421, 419, 417, 415, 413, 411, 409, 407, 405, 403, 401, 399, 397, 395, 393, 391, 389), (444, 445, 447, 446), (446, 447, 385, 384), (384, 386, 388, 390, 392, 394, 396, 398, 400, 402, 404, 406, 408, 410, 412, 414, 416, 418, 420, 422, 424, 426, 428, 430, 432, 434, 436, 438, 440, 442, 444, 446), (448, 449, 451, 450), (450, 451, 453, 452), (452, 453, 455, 454), (454, 455, 457, 456), (456, 457, 459, 458), (458, 459, 461, 460), (460, 461, 463, 462), (462, 463, 465, 464), (464, 465, 467, 466), (466, 467, 469, 468), (468, 469, 471, 470), (470, 471, 473, 472), (472, 473, 475, 474), (474, 475, 477, 476), (476, 477, 479, 478), (478, 479, 481, 480), (480, 481, 483, 482), (482, 483, 485, 484), (484, 485, 487, 486), (486, 487, 489, 488), (488, 489, 491, 490), (490, 491, 493, 492), (492, 493, 495, 494), (494, 495, 497, 496), (496, 497, 499, 498), (498, 499, 501, 500), (500, 501, 503, 502), (502, 503, 505, 504), (504, 505, 507, 506), (506, 507, 509, 508), (451, 449, 511, 509, 507, 505, 503, 501, 499, 497, 495, 493, 491, 489, 487, 485, 483, 481, 479, 477, 475, 473, 471, 469, 467, 465, 463, 461, 459, 457, 455, 453), (508, 509, 511, 510), (510, 511, 449, 448), (448, 450, 452, 454, 456, 458, 460, 462, 464, 466, 468, 470, 472, 474, 476, 478, 480, 482, 484, 486, 488, 490, 492, 494, 496, 498, 500, 502, 504, 506, 508, 510)])
_uv = me_cylinder_001.uv_layers.new(name='UVMap')
_uv.uv.foreach_set('vector', [1.0, 0.5, 1.0, 1.0, 0.9688, 1.0, 0.9688, 0.5, 0.9688, 0.5, 0.9688, 1.0, 0.9375, 1.0, 0.9375, 0.5, 0.9375, 0.5, 0.9375, 1.0, 0.9062, 1.0, 0.9062, 0.5, 0.9062, 0.5, 0.9062, 1.0, 0.875, 1.0, 0.875, 0.5, 0.875, 0.5, 0.875, 1.0, 0.8438, 1.0, 0.8438, 0.5, 0.8438, 0.5, 0.8438, 1.0, 0.8125, 1.0, 0.8125, 0.5, 0.8125, 0.5, 0.8125, 1.0, 0.7812, 1.0, 0.7812, 0.5, 0.7812, 0.5, 0.7812, 1.0, 0.75, 1.0, 0.75, 0.5, 0.75, 0.5, 0.75, 1.0, 0.7188, 1.0, 0.7188, 0.5, 0.7188, 0.5, 0.7188, 1.0, 0.6875, 1.0, 0.6875, 0.5, 0.6875, 0.5, 0.6875, 1.0, 0.6562, 1.0, 0.6562, 0.5, 0.6562, 0.5, 0.6562, 1.0, 0.625, 1.0, 0.625, 0.5, 0.625, 0.5, 0.625, 1.0, 0.5938, 1.0, 0.5938, 0.5, 0.5938, 0.5, 0.5938, 1.0, 0.5625, 1.0, 0.5625, 0.5, 0.5625, 0.5, 0.5625, 1.0, 0.5312, 1.0, 0.5312, 0.5, 0.5312, 0.5, 0.5312, 1.0, 0.5, 1.0, 0.5, 0.5, 0.5, 0.5, 0.5, 1.0, 0.4688, 1.0, 0.4688, 0.5, 0.4688, 0.5, 0.4688, 1.0, 0.4375, 1.0, 0.4375, 0.5, 0.4375, 0.5, 0.4375, 1.0, 0.4062, 1.0, 0.4062, 0.5, 0.4062, 0.5, 0.4062, 1.0, 0.375, 1.0, 0.375, 0.5, 0.375, 0.5, 0.375, 1.0, 0.3438, 1.0, 0.3438, 0.5, 0.3438, 0.5, 0.3438, 1.0, 0.3125, 1.0, 0.3125, 0.5, 0.3125, 0.5, 0.3125, 1.0, 0.2812, 1.0, 0.2812, 0.5, 0.2812, 0.5, 0.2812, 1.0, 0.25, 1.0, 0.25, 0.5, 0.25, 0.5, 0.25, 1.0, 0.2188, 1.0, 0.2188, 0.5, 0.2188, 0.5, 0.2188, 1.0, 0.1875, 1.0, 0.1875, 0.5, 0.1875, 0.5, 0.1875, 1.0, 0.1562, 1.0, 0.1562, 0.5, 0.1562, 0.5, 0.1562, 1.0, 0.125, 1.0, 0.125, 0.5, 0.125, 0.5, 0.125, 1.0, 0.09375, 1.0, 0.09375, 0.5, 0.09375, 0.5, 0.09375, 1.0, 0.0625, 1.0, 0.0625, 0.5, 0.2968, 0.4854, 0.25, 0.49, 0.2032, 0.4854, 0.1582, 0.4717, 0.1167, 0.4496, 0.08029, 0.4197, 0.05045, 0.3833, 0.02827, 0.3418, 0.01461, 0.2968, 0.01, 0.25, 0.01461, 0.2032, 0.02827, 0.1582, 0.05045, 0.1167, 0.08029, 0.08029, 0.1167, 0.05045, 0.1582, 0.02827, 0.2032, 0.01461, 0.25, 0.01, 0.2968, 0.01461, 0.3418, 0.02827, 0.3833, 0.05045, 0.4197, 0.08029, 0.4496, 0.1167, 0.4717, 0.1582, 0.4854, 0.2032, 0.49, 0.25, 0.4854, 0.2968, 0.4717, 0.3418, 0.4496, 0.3833, 0.4197, 0.4197, 0.3833, 0.4496, 0.3418, 0.4717, 0.0625, 0.5, 0.0625, 1.0, 0.03125, 1.0, 0.03125, 0.5, 0.03125, 0.5, 0.03125, 1.0, 0.0, 1.0, 0.0, 0.5, 0.75, 0.49, 0.7968, 0.4854, 0.8418, 0.4717, 0.8833, 0.4496, 0.9197, 0.4197, 0.9496, 0.3833, 0.9717, 0.3418, 0.9854, 0.2968, 0.99, 0.25, 0.9854, 0.2032, 0.9717, 0.1582, 0.9496, 0.1167, 0.9197, 0.08029, 0.8833, 0.05045, 0.8418, 0.02827, 0.7968, 0.01461, 0.75, 0.01, 0.7032, 0.01461, 0.6582, 0.02827, 0.6167, 0.05045, 0.5803, 0.08029, 0.5504, 0.1167, 0.5283, 0.1582, 0.5146, 0.2032, 0.51, 0.25, 0.5146, 0.2968, 0.5283, 0.3418, 0.5504, 0.3833, 0.5803, 0.4197, 0.6167, 0.4496, 0.6582, 0.4717, 0.7032, 0.4854, 1.0, 0.5, 1.0, 1.0, 0.9688, 1.0, 0.9688, 0.5, 0.9688, 0.5, 0.9688, 1.0, 0.9375, 1.0, 0.9375, 0.5, 0.9375, 0.5, 0.9375, 1.0, 0.9062, 1.0, 0.9062, 0.5, 0.9062, 0.5, 0.9062, 1.0, 0.875, 1.0, 0.875, 0.5, 0.875, 0.5, 0.875, 1.0, 0.8438, 1.0, 0.8438, 0.5, 0.8438, 0.5, 0.8438, 1.0, 0.8125, 1.0, 0.8125, 0.5, 0.8125, 0.5, 0.8125, 1.0, 0.7812, 1.0, 0.7812, 0.5, 0.7812, 0.5, 0.7812, 1.0, 0.75, 1.0, 0.75, 0.5, 0.75, 0.5, 0.75, 1.0, 0.7188, 1.0, 0.7188, 0.5, 0.7188, 0.5, 0.7188, 1.0, 0.6875, 1.0, 0.6875, 0.5, 0.6875, 0.5, 0.6875, 1.0, 0.6562, 1.0, 0.6562, 0.5, 0.6562, 0.5, 0.6562, 1.0, 0.625, 1.0, 0.625, 0.5, 0.625, 0.5, 0.625, 1.0, 0.5938, 1.0, 0.5938, 0.5, 0.5938, 0.5, 0.5938, 1.0, 0.5625, 1.0, 0.5625, 0.5, 0.5625, 0.5, 0.5625, 1.0, 0.5312, 1.0, 0.5312, 0.5, 0.5312, 0.5, 0.5312, 1.0, 0.5, 1.0, 0.5, 0.5, 0.5, 0.5, 0.5, 1.0, 0.4688, 1.0, 0.4688, 0.5, 0.4688, 0.5, 0.4688, 1.0, 0.4375, 1.0, 0.4375, 0.5, 0.4375, 0.5, 0.4375, 1.0, 0.4062, 1.0, 0.4062, 0.5, 0.4062, 0.5, 0.4062, 1.0, 0.375, 1.0, 0.375, 0.5, 0.375, 0.5, 0.375, 1.0, 0.3438, 1.0, 0.3438, 0.5, 0.3438, 0.5, 0.3438, 1.0, 0.3125, 1.0, 0.3125, 0.5, 0.3125, 0.5, 0.3125, 1.0, 0.2812, 1.0, 0.2812, 0.5, 0.2812, 0.5, 0.2812, 1.0, 0.25, 1.0, 0.25, 0.5, 0.25, 0.5, 0.25, 1.0, 0.2188, 1.0, 0.2188, 0.5, 0.2188, 0.5, 0.2188, 1.0, 0.1875, 1.0, 0.1875, 0.5, 0.1875, 0.5, 0.1875, 1.0, 0.1562, 1.0, 0.1562, 0.5, 0.1562, 0.5, 0.1562, 1.0, 0.125, 1.0, 0.125, 0.5, 0.125, 0.5, 0.125, 1.0, 0.09375, 1.0, 0.09375, 0.5, 0.09375, 0.5, 0.09375, 1.0, 0.0625, 1.0, 0.0625, 0.5, 0.2968, 0.4854, 0.25, 0.49, 0.2032, 0.4854, 0.1582, 0.4717, 0.1167, 0.4496, 0.08029, 0.4197, 0.05045, 0.3833, 0.02827, 0.3418, 0.01461, 0.2968, 0.01, 0.25, 0.01461, 0.2032, 0.02827, 0.1582, 0.05045, 0.1167, 0.08029, 0.08029, 0.1167, 0.05045, 0.1582, 0.02827, 0.2032, 0.01461, 0.25, 0.01, 0.2968, 0.01461, 0.3418, 0.02827, 0.3833, 0.05045, 0.4197, 0.08029, 0.4496, 0.1167, 0.4717, 0.1582, 0.4854, 0.2032, 0.49, 0.25, 0.4854, 0.2968, 0.4717, 0.3418, 0.4496, 0.3833, 0.4197, 0.4197, 0.3833, 0.4496, 0.3418, 0.4717, 0.0625, 0.5, 0.0625, 1.0, 0.03125, 1.0, 0.03125, 0.5, 0.03125, 0.5, 0.03125, 1.0, 0.0, 1.0, 0.0, 0.5, 0.75, 0.49, 0.7968, 0.4854, 0.8418, 0.4717, 0.8833, 0.4496, 0.9197, 0.4197, 0.9496, 0.3833, 0.9717, 0.3418, 0.9854, 0.2968, 0.99, 0.25, 0.9854, 0.2032, 0.9717, 0.1582, 0.9496, 0.1167, 0.9197, 0.08029, 0.8833, 0.05045, 0.8418, 0.02827, 0.7968, 0.01461, 0.75, 0.01, 0.7032, 0.01461, 0.6582, 0.02827, 0.6167, 0.05045, 0.5803, 0.08029, 0.5504, 0.1167, 0.5283, 0.1582, 0.5146, 0.2032, 0.51, 0.25, 0.5146, 0.2968, 0.5283, 0.3418, 0.5504, 0.3833, 0.5803, 0.4197, 0.6167, 0.4496, 0.6582, 0.4717, 0.7032, 0.4854, 1.0, 0.5, 1.0, 1.0, 0.9688, 1.0, 0.9688, 0.5, 0.9688, 0.5, 0.9688, 1.0, 0.9375, 1.0, 0.9375, 0.5, 0.9375, 0.5, 0.9375, 1.0, 0.9062, 1.0, 0.9062, 0.5, 0.9062, 0.5, 0.9062, 1.0, 0.875, 1.0, 0.875, 0.5, 0.875, 0.5, 0.875, 1.0, 0.8438, 1.0, 0.8438, 0.5, 0.8438, 0.5, 0.8438, 1.0, 0.8125, 1.0, 0.8125, 0.5, 0.8125, 0.5, 0.8125, 1.0, 0.7812, 1.0, 0.7812, 0.5, 0.7812, 0.5, 0.7812, 1.0, 0.75, 1.0, 0.75, 0.5, 0.75, 0.5, 0.75, 1.0, 0.7188, 1.0, 0.7188, 0.5, 0.7188, 0.5, 0.7188, 1.0, 0.6875, 1.0, 0.6875, 0.5, 0.6875, 0.5, 0.6875, 1.0, 0.6562, 1.0, 0.6562, 0.5, 0.6562, 0.5, 0.6562, 1.0, 0.625, 1.0, 0.625, 0.5, 0.625, 0.5, 0.625, 1.0, 0.5938, 1.0, 0.5938, 0.5, 0.5938, 0.5, 0.5938, 1.0, 0.5625, 1.0, 0.5625, 0.5, 0.5625, 0.5, 0.5625, 1.0, 0.5312, 1.0, 0.5312, 0.5, 0.5312, 0.5, 0.5312, 1.0, 0.5, 1.0, 0.5, 0.5, 0.5, 0.5, 0.5, 1.0, 0.4688, 1.0, 0.4688, 0.5, 0.4688, 0.5, 0.4688, 1.0, 0.4375, 1.0, 0.4375, 0.5, 0.4375, 0.5, 0.4375, 1.0, 0.4062, 1.0, 0.4062, 0.5, 0.4062, 0.5, 0.4062, 1.0, 0.375, 1.0, 0.375, 0.5, 0.375, 0.5, 0.375, 1.0, 0.3438, 1.0, 0.3438, 0.5, 0.3438, 0.5, 0.3438, 1.0, 0.3125, 1.0, 0.3125, 0.5, 0.3125, 0.5, 0.3125, 1.0, 0.2812, 1.0, 0.2812, 0.5, 0.2812, 0.5, 0.2812, 1.0, 0.25, 1.0, 0.25, 0.5, 0.25, 0.5, 0.25, 1.0, 0.2188, 1.0, 0.2188, 0.5, 0.2188, 0.5, 0.2188, 1.0, 0.1875, 1.0, 0.1875, 0.5, 0.1875, 0.5, 0.1875, 1.0, 0.1562, 1.0, 0.1562, 0.5, 0.1562, 0.5, 0.1562, 1.0, 0.125, 1.0, 0.125, 0.5, 0.125, 0.5, 0.125, 1.0, 0.09375, 1.0, 0.09375, 0.5, 0.09375, 0.5, 0.09375, 1.0, 0.0625, 1.0, 0.0625, 0.5, 0.2968, 0.4854, 0.25, 0.49, 0.2032, 0.4854, 0.1582, 0.4717, 0.1167, 0.4496, 0.08029, 0.4197, 0.05045, 0.3833, 0.02827, 0.3418, 0.01461, 0.2968, 0.01, 0.25, 0.01461, 0.2032, 0.02827, 0.1582, 0.05045, 0.1167, 0.08029, 0.08029, 0.1167, 0.05045, 0.1582, 0.02827, 0.2032, 0.01461, 0.25, 0.01, 0.2968, 0.01461, 0.3418, 0.02827, 0.3833, 0.05045, 0.4197, 0.08029, 0.4496, 0.1167, 0.4717, 0.1582, 0.4854, 0.2032, 0.49, 0.25, 0.4854, 0.2968, 0.4717, 0.3418, 0.4496, 0.3833, 0.4197, 0.4197, 0.3833, 0.4496, 0.3418, 0.4717, 0.0625, 0.5, 0.0625, 1.0, 0.03125, 1.0, 0.03125, 0.5, 0.03125, 0.5, 0.03125, 1.0, 0.0, 1.0, 0.0, 0.5, 0.75, 0.49, 0.7968, 0.4854, 0.8418, 0.4717, 0.8833, 0.4496, 0.9197, 0.4197, 0.9496, 0.3833, 0.9717, 0.3418, 0.9854, 0.2968, 0.99, 0.25, 0.9854, 0.2032, 0.9717, 0.1582, 0.9496, 0.1167, 0.9197, 0.08029, 0.8833, 0.05045, 0.8418, 0.02827, 0.7968, 0.01461, 0.75, 0.01, 0.7032, 0.01461, 0.6582, 0.02827, 0.6167, 0.05045, 0.5803, 0.08029, 0.5504, 0.1167, 0.5283, 0.1582, 0.5146, 0.2032, 0.51, 0.25, 0.5146, 0.2968, 0.5283, 0.3418, 0.5504, 0.3833, 0.5803, 0.4197, 0.6167, 0.4496, 0.6582, 0.4717, 0.7032, 0.4854, 1.0, 0.5, 1.0, 1.0, 0.9688, 1.0, 0.9688, 0.5, 0.9688, 0.5, 0.9688, 1.0, 0.9375, 1.0, 0.9375, 0.5, 0.9375, 0.5, 0.9375, 1.0, 0.9062, 1.0, 0.9062, 0.5, 0.9062, 0.5, 0.9062, 1.0, 0.875, 1.0, 0.875, 0.5, 0.875, 0.5, 0.875, 1.0, 0.8438, 1.0, 0.8438, 0.5, 0.8438, 0.5, 0.8438, 1.0, 0.8125, 1.0, 0.8125, 0.5, 0.8125, 0.5, 0.8125, 1.0, 0.7812, 1.0, 0.7812, 0.5, 0.7812, 0.5, 0.7812, 1.0, 0.75, 1.0, 0.75, 0.5, 0.75, 0.5, 0.75, 1.0, 0.7188, 1.0, 0.7188, 0.5, 0.7188, 0.5, 0.7188, 1.0, 0.6875, 1.0, 0.6875, 0.5, 0.6875, 0.5, 0.6875, 1.0, 0.6562, 1.0, 0.6562, 0.5, 0.6562, 0.5, 0.6562, 1.0, 0.625, 1.0, 0.625, 0.5, 0.625, 0.5, 0.625, 1.0, 0.5938, 1.0, 0.5938, 0.5, 0.5938, 0.5, 0.5938, 1.0, 0.5625, 1.0, 0.5625, 0.5, 0.5625, 0.5, 0.5625, 1.0, 0.5312, 1.0, 0.5312, 0.5, 0.5312, 0.5, 0.5312, 1.0, 0.5, 1.0, 0.5, 0.5, 0.5, 0.5, 0.5, 1.0, 0.4688, 1.0, 0.4688, 0.5, 0.4688, 0.5, 0.4688, 1.0, 0.4375, 1.0, 0.4375, 0.5, 0.4375, 0.5, 0.4375, 1.0, 0.4062, 1.0, 0.4062, 0.5, 0.4062, 0.5, 0.4062, 1.0, 0.375, 1.0, 0.375, 0.5, 0.375, 0.5, 0.375, 1.0, 0.3438, 1.0, 0.3438, 0.5, 0.3438, 0.5, 0.3438, 1.0, 0.3125, 1.0, 0.3125, 0.5, 0.3125, 0.5, 0.3125, 1.0, 0.2812, 1.0, 0.2812, 0.5, 0.2812, 0.5, 0.2812, 1.0, 0.25, 1.0, 0.25, 0.5, 0.25, 0.5, 0.25, 1.0, 0.2188, 1.0, 0.2188, 0.5, 0.2188, 0.5, 0.2188, 1.0, 0.1875, 1.0, 0.1875, 0.5, 0.1875, 0.5, 0.1875, 1.0, 0.1562, 1.0, 0.1562, 0.5, 0.1562, 0.5, 0.1562, 1.0, 0.125, 1.0, 0.125, 0.5, 0.125, 0.5, 0.125, 1.0, 0.09375, 1.0, 0.09375, 0.5, 0.09375, 0.5, 0.09375, 1.0, 0.0625, 1.0, 0.0625, 0.5, 0.2968, 0.4854, 0.25, 0.49, 0.2032, 0.4854, 0.1582, 0.4717, 0.1167, 0.4496, 0.08029, 0.4197, 0.05045, 0.3833, 0.02827, 0.3418, 0.01461, 0.2968, 0.01, 0.25, 0.01461, 0.2032, 0.02827, 0.1582, 0.05045, 0.1167, 0.08029, 0.08029, 0.1167, 0.05045, 0.1582, 0.02827, 0.2032, 0.01461, 0.25, 0.01, 0.2968, 0.01461, 0.3418, 0.02827, 0.3833, 0.05045, 0.4197, 0.08029, 0.4496, 0.1167, 0.4717, 0.1582, 0.4854, 0.2032, 0.49, 0.25, 0.4854, 0.2968, 0.4717, 0.3418, 0.4496, 0.3833, 0.4197, 0.4197, 0.3833, 0.4496, 0.3418, 0.4717, 0.0625, 0.5, 0.0625, 1.0, 0.03125, 1.0, 0.03125, 0.5, 0.03125, 0.5, 0.03125, 1.0, 0.0, 1.0, 0.0, 0.5, 0.75, 0.49, 0.7968, 0.4854, 0.8418, 0.4717, 0.8833, 0.4496, 0.9197, 0.4197, 0.9496, 0.3833, 0.9717, 0.3418, 0.9854, 0.2968, 0.99, 0.25, 0.9854, 0.2032, 0.9717, 0.1582, 0.9496, 0.1167, 0.9197, 0.08029, 0.8833, 0.05045, 0.8418, 0.02827, 0.7968, 0.01461, 0.75, 0.01, 0.7032, 0.01461, 0.6582, 0.02827, 0.6167, 0.05045, 0.5803, 0.08029, 0.5504, 0.1167, 0.5283, 0.1582, 0.5146, 0.2032, 0.51, 0.25, 0.5146, 0.2968, 0.5283, 0.3418, 0.5504, 0.3833, 0.5803, 0.4197, 0.6167, 0.4496, 0.6582, 0.4717, 0.7032, 0.4854, 1.0, 0.5, 1.0, 1.0, 0.9688, 1.0, 0.9688, 0.5, 0.9688, 0.5, 0.9688, 1.0, 0.9375, 1.0, 0.9375, 0.5, 0.9375, 0.5, 0.9375, 1.0, 0.9062, 1.0, 0.9062, 0.5, 0.9062, 0.5, 0.9062, 1.0, 0.875, 1.0, 0.875, 0.5, 0.875, 0.5, 0.875, 1.0, 0.8438, 1.0, 0.8438, 0.5, 0.8438, 0.5, 0.8438, 1.0, 0.8125, 1.0, 0.8125, 0.5, 0.8125, 0.5, 0.8125, 1.0, 0.7812, 1.0, 0.7812, 0.5, 0.7812, 0.5, 0.7812, 1.0, 0.75, 1.0, 0.75, 0.5, 0.75, 0.5, 0.75, 1.0, 0.7188, 1.0, 0.7188, 0.5, 0.7188, 0.5, 0.7188, 1.0, 0.6875, 1.0, 0.6875, 0.5, 0.6875, 0.5, 0.6875, 1.0, 0.6562, 1.0, 0.6562, 0.5, 0.6562, 0.5, 0.6562, 1.0, 0.625, 1.0, 0.625, 0.5, 0.625, 0.5, 0.625, 1.0, 0.5938, 1.0, 0.5938, 0.5, 0.5938, 0.5, 0.5938, 1.0, 0.5625, 1.0, 0.5625, 0.5, 0.5625, 0.5, 0.5625, 1.0, 0.5312, 1.0, 0.5312, 0.5, 0.5312, 0.5, 0.5312, 1.0, 0.5, 1.0, 0.5, 0.5, 0.5, 0.5, 0.5, 1.0, 0.4688, 1.0, 0.4688, 0.5, 0.4688, 0.5, 0.4688, 1.0, 0.4375, 1.0, 0.4375, 0.5, 0.4375, 0.5, 0.4375, 1.0, 0.4062, 1.0, 0.4062, 0.5, 0.4062, 0.5, 0.4062, 1.0, 0.375, 1.0, 0.375, 0.5, 0.375, 0.5, 0.375, 1.0, 0.3438, 1.0, 0.3438, 0.5, 0.3438, 0.5, 0.3438, 1.0, 0.3125, 1.0, 0.3125, 0.5, 0.3125, 0.5, 0.3125, 1.0, 0.2812, 1.0, 0.2812, 0.5, 0.2812, 0.5, 0.2812, 1.0, 0.25, 1.0, 0.25, 0.5, 0.25, 0.5, 0.25, 1.0, 0.2188, 1.0, 0.2188, 0.5, 0.2188, 0.5, 0.2188, 1.0, 0.1875, 1.0, 0.1875, 0.5, 0.1875, 0.5, 0.1875, 1.0, 0.1562, 1.0, 0.1562, 0.5, 0.1562, 0.5, 0.1562, 1.0, 0.125, 1.0, 0.125, 0.5, 0.125, 0.5, 0.125, 1.0, 0.09375, 1.0, 0.09375, 0.5, 0.09375, 0.5, 0.09375, 1.0, 0.0625, 1.0, 0.0625, 0.5, 0.2968, 0.4854, 0.25, 0.49, 0.2032, 0.4854, 0.1582, 0.4717, 0.1167, 0.4496, 0.08029, 0.4197, 0.05045, 0.3833, 0.02827, 0.3418, 0.01461, 0.2968, 0.01, 0.25, 0.01461, 0.2032, 0.02827, 0.1582, 0.05045, 0.1167, 0.08029, 0.08029, 0.1167, 0.05045, 0.1582, 0.02827, 0.2032, 0.01461, 0.25, 0.01, 0.2968, 0.01461, 0.3418, 0.02827, 0.3833, 0.05045, 0.4197, 0.08029, 0.4496, 0.1167, 0.4717, 0.1582, 0.4854, 0.2032, 0.49, 0.25, 0.4854, 0.2968, 0.4717, 0.3418, 0.4496, 0.3833, 0.4197, 0.4197, 0.3833, 0.4496, 0.3418, 0.4717, 0.0625, 0.5, 0.0625, 1.0, 0.03125, 1.0, 0.03125, 0.5, 0.03125, 0.5, 0.03125, 1.0, 0.0, 1.0, 0.0, 0.5, 0.75, 0.49, 0.7968, 0.4854, 0.8418, 0.4717, 0.8833, 0.4496, 0.9197, 0.4197, 0.9496, 0.3833, 0.9717, 0.3418, 0.9854, 0.2968, 0.99, 0.25, 0.9854, 0.2032, 0.9717, 0.1582, 0.9496, 0.1167, 0.9197, 0.08029, 0.8833, 0.05045, 0.8418, 0.02827, 0.7968, 0.01461, 0.75, 0.01, 0.7032, 0.01461, 0.6582, 0.02827, 0.6167, 0.05045, 0.5803, 0.08029, 0.5504, 0.1167, 0.5283, 0.1582, 0.5146, 0.2032, 0.51, 0.25, 0.5146, 0.2968, 0.5283, 0.3418, 0.5504, 0.3833, 0.5803, 0.4197, 0.6167, 0.4496, 0.6582, 0.4717, 0.7032, 0.4854, 1.0, 0.5, 1.0, 1.0, 0.9688, 1.0, 0.9688, 0.5, 0.9688, 0.5, 0.9688, 1.0, 0.9375, 1.0, 0.9375, 0.5, 0.9375, 0.5, 0.9375, 1.0, 0.9062, 1.0, 0.9062, 0.5, 0.9062, 0.5, 0.9062, 1.0, 0.875, 1.0, 0.875, 0.5, 0.875, 0.5, 0.875, 1.0, 0.8438, 1.0, 0.8438, 0.5, 0.8438, 0.5, 0.8438, 1.0, 0.8125, 1.0, 0.8125, 0.5, 0.8125, 0.5, 0.8125, 1.0, 0.7812, 1.0, 0.7812, 0.5, 0.7812, 0.5, 0.7812, 1.0, 0.75, 1.0, 0.75, 0.5, 0.75, 0.5, 0.75, 1.0, 0.7188, 1.0, 0.7188, 0.5, 0.7188, 0.5, 0.7188, 1.0, 0.6875, 1.0, 0.6875, 0.5, 0.6875, 0.5, 0.6875, 1.0, 0.6562, 1.0, 0.6562, 0.5, 0.6562, 0.5, 0.6562, 1.0, 0.625, 1.0, 0.625, 0.5, 0.625, 0.5, 0.625, 1.0, 0.5938, 1.0, 0.5938, 0.5, 0.5938, 0.5, 0.5938, 1.0, 0.5625, 1.0, 0.5625, 0.5, 0.5625, 0.5, 0.5625, 1.0, 0.5312, 1.0, 0.5312, 0.5, 0.5312, 0.5, 0.5312, 1.0, 0.5, 1.0, 0.5, 0.5, 0.5, 0.5, 0.5, 1.0, 0.4688, 1.0, 0.4688, 0.5, 0.4688, 0.5, 0.4688, 1.0, 0.4375, 1.0, 0.4375, 0.5, 0.4375, 0.5, 0.4375, 1.0, 0.4062, 1.0, 0.4062, 0.5, 0.4062, 0.5, 0.4062, 1.0, 0.375, 1.0, 0.375, 0.5, 0.375, 0.5, 0.375, 1.0, 0.3438, 1.0, 0.3438, 0.5, 0.3438, 0.5, 0.3438, 1.0, 0.3125, 1.0, 0.3125, 0.5, 0.3125, 0.5, 0.3125, 1.0, 0.2812, 1.0, 0.2812, 0.5, 0.2812, 0.5, 0.2812, 1.0, 0.25, 1.0, 0.25, 0.5, 0.25, 0.5, 0.25, 1.0, 0.2188, 1.0, 0.2188, 0.5, 0.2188, 0.5, 0.2188, 1.0, 0.1875, 1.0, 0.1875, 0.5, 0.1875, 0.5, 0.1875, 1.0, 0.1562, 1.0, 0.1562, 0.5, 0.1562, 0.5, 0.1562, 1.0, 0.125, 1.0, 0.125, 0.5, 0.125, 0.5, 0.125, 1.0, 0.09375, 1.0, 0.09375, 0.5, 0.09375, 0.5, 0.09375, 1.0, 0.0625, 1.0, 0.0625, 0.5, 0.2968, 0.4854, 0.25, 0.49, 0.2032, 0.4854, 0.1582, 0.4717, 0.1167, 0.4496, 0.08029, 0.4197, 0.05045, 0.3833, 0.02827, 0.3418, 0.01461, 0.2968, 0.01, 0.25, 0.01461, 0.2032, 0.02827, 0.1582, 0.05045, 0.1167, 0.08029, 0.08029, 0.1167, 0.05045, 0.1582, 0.02827, 0.2032, 0.01461, 0.25, 0.01, 0.2968, 0.01461, 0.3418, 0.02827, 0.3833, 0.05045, 0.4197, 0.08029, 0.4496, 0.1167, 0.4717, 0.1582, 0.4854, 0.2032, 0.49, 0.25, 0.4854, 0.2968, 0.4717, 0.3418, 0.4496, 0.3833, 0.4197, 0.4197, 0.3833, 0.4496, 0.3418, 0.4717, 0.0625, 0.5, 0.0625, 1.0, 0.03125, 1.0, 0.03125, 0.5, 0.03125, 0.5, 0.03125, 1.0, 0.0, 1.0, 0.0, 0.5, 0.75, 0.49, 0.7968, 0.4854, 0.8418, 0.4717, 0.8833, 0.4496, 0.9197, 0.4197, 0.9496, 0.3833, 0.9717, 0.3418, 0.9854, 0.2968, 0.99, 0.25, 0.9854, 0.2032, 0.9717, 0.1582, 0.9496, 0.1167, 0.9197, 0.08029, 0.8833, 0.05045, 0.8418, 0.02827, 0.7968, 0.01461, 0.75, 0.01, 0.7032, 0.01461, 0.6582, 0.02827, 0.6167, 0.05045, 0.5803, 0.08029, 0.5504, 0.1167, 0.5283, 0.1582, 0.5146, 0.2032, 0.51, 0.25, 0.5146, 0.2968, 0.5283, 0.3418, 0.5504, 0.3833, 0.5803, 0.4197, 0.6167, 0.4496, 0.6582, 0.4717, 0.7032, 0.4854, 1.0, 0.5, 1.0, 1.0, 0.9688, 1.0, 0.9688, 0.5, 0.9688, 0.5, 0.9688, 1.0, 0.9375, 1.0, 0.9375, 0.5, 0.9375, 0.5, 0.9375, 1.0, 0.9062, 1.0, 0.9062, 0.5, 0.9062, 0.5, 0.9062, 1.0, 0.875, 1.0, 0.875, 0.5, 0.875, 0.5, 0.875, 1.0, 0.8438, 1.0, 0.8438, 0.5, 0.8438, 0.5, 0.8438, 1.0, 0.8125, 1.0, 0.8125, 0.5, 0.8125, 0.5, 0.8125, 1.0, 0.7812, 1.0, 0.7812, 0.5, 0.7812, 0.5, 0.7812, 1.0, 0.75, 1.0, 0.75, 0.5, 0.75, 0.5, 0.75, 1.0, 0.7188, 1.0, 0.7188, 0.5, 0.7188, 0.5, 0.7188, 1.0, 0.6875, 1.0, 0.6875, 0.5, 0.6875, 0.5, 0.6875, 1.0, 0.6562, 1.0, 0.6562, 0.5, 0.6562, 0.5, 0.6562, 1.0, 0.625, 1.0, 0.625, 0.5, 0.625, 0.5, 0.625, 1.0, 0.5938, 1.0, 0.5938, 0.5, 0.5938, 0.5, 0.5938, 1.0, 0.5625, 1.0, 0.5625, 0.5, 0.5625, 0.5, 0.5625, 1.0, 0.5312, 1.0, 0.5312, 0.5, 0.5312, 0.5, 0.5312, 1.0, 0.5, 1.0, 0.5, 0.5, 0.5, 0.5, 0.5, 1.0, 0.4688, 1.0, 0.4688, 0.5, 0.4688, 0.5, 0.4688, 1.0, 0.4375, 1.0, 0.4375, 0.5, 0.4375, 0.5, 0.4375, 1.0, 0.4062, 1.0, 0.4062, 0.5, 0.4062, 0.5, 0.4062, 1.0, 0.375, 1.0, 0.375, 0.5, 0.375, 0.5, 0.375, 1.0, 0.3438, 1.0, 0.3438, 0.5, 0.3438, 0.5, 0.3438, 1.0, 0.3125, 1.0, 0.3125, 0.5, 0.3125, 0.5, 0.3125, 1.0, 0.2812, 1.0, 0.2812, 0.5, 0.2812, 0.5, 0.2812, 1.0, 0.25, 1.0, 0.25, 0.5, 0.25, 0.5, 0.25, 1.0, 0.2188, 1.0, 0.2188, 0.5, 0.2188, 0.5, 0.2188, 1.0, 0.1875, 1.0, 0.1875, 0.5, 0.1875, 0.5, 0.1875, 1.0, 0.1562, 1.0, 0.1562, 0.5, 0.1562, 0.5, 0.1562, 1.0, 0.125, 1.0, 0.125, 0.5, 0.125, 0.5, 0.125, 1.0, 0.09375, 1.0, 0.09375, 0.5, 0.09375, 0.5, 0.09375, 1.0, 0.0625, 1.0, 0.0625, 0.5, 0.2968, 0.4854, 0.25, 0.49, 0.2032, 0.4854, 0.1582, 0.4717, 0.1167, 0.4496, 0.08029, 0.4197, 0.05045, 0.3833, 0.02827, 0.3418, 0.01461, 0.2968, 0.01, 0.25, 0.01461, 0.2032, 0.02827, 0.1582, 0.05045, 0.1167, 0.08029, 0.08029, 0.1167, 0.05045, 0.1582, 0.02827, 0.2032, 0.01461, 0.25, 0.01, 0.2968, 0.01461, 0.3418, 0.02827, 0.3833, 0.05045, 0.4197, 0.08029, 0.4496, 0.1167, 0.4717, 0.1582, 0.4854, 0.2032, 0.49, 0.25, 0.4854, 0.2968, 0.4717, 0.3418, 0.4496, 0.3833, 0.4197, 0.4197, 0.3833, 0.4496, 0.3418, 0.4717, 0.0625, 0.5, 0.0625, 1.0, 0.03125, 1.0, 0.03125, 0.5, 0.03125, 0.5, 0.03125, 1.0, 0.0, 1.0, 0.0, 0.5, 0.75, 0.49, 0.7968, 0.4854, 0.8418, 0.4717, 0.8833, 0.4496, 0.9197, 0.4197, 0.9496, 0.3833, 0.9717, 0.3418, 0.9854, 0.2968, 0.99, 0.25, 0.9854, 0.2032, 0.9717, 0.1582, 0.9496, 0.1167, 0.9197, 0.08029, 0.8833, 0.05045, 0.8418, 0.02827, 0.7968, 0.01461, 0.75, 0.01, 0.7032, 0.01461, 0.6582, 0.02827, 0.6167, 0.05045, 0.5803, 0.08029, 0.5504, 0.1167, 0.5283, 0.1582, 0.5146, 0.2032, 0.51, 0.25, 0.5146, 0.2968, 0.5283, 0.3418, 0.5504, 0.3833, 0.5803, 0.4197, 0.6167, 0.4496, 0.6582, 0.4717, 0.7032, 0.4854, 1.0, 0.5, 1.0, 1.0, 0.9688, 1.0, 0.9688, 0.5, 0.9688, 0.5, 0.9688, 1.0, 0.9375, 1.0, 0.9375, 0.5, 0.9375, 0.5, 0.9375, 1.0, 0.9062, 1.0, 0.9062, 0.5, 0.9062, 0.5, 0.9062, 1.0, 0.875, 1.0, 0.875, 0.5, 0.875, 0.5, 0.875, 1.0, 0.8438, 1.0, 0.8438, 0.5, 0.8438, 0.5, 0.8438, 1.0, 0.8125, 1.0, 0.8125, 0.5, 0.8125, 0.5, 0.8125, 1.0, 0.7812, 1.0, 0.7812, 0.5, 0.7812, 0.5, 0.7812, 1.0, 0.75, 1.0, 0.75, 0.5, 0.75, 0.5, 0.75, 1.0, 0.7188, 1.0, 0.7188, 0.5, 0.7188, 0.5, 0.7188, 1.0, 0.6875, 1.0, 0.6875, 0.5, 0.6875, 0.5, 0.6875, 1.0, 0.6562, 1.0, 0.6562, 0.5, 0.6562, 0.5, 0.6562, 1.0, 0.625, 1.0, 0.625, 0.5, 0.625, 0.5, 0.625, 1.0, 0.5938, 1.0, 0.5938, 0.5, 0.5938, 0.5, 0.5938, 1.0, 0.5625, 1.0, 0.5625, 0.5, 0.5625, 0.5, 0.5625, 1.0, 0.5312, 1.0, 0.5312, 0.5, 0.5312, 0.5, 0.5312, 1.0, 0.5, 1.0, 0.5, 0.5, 0.5, 0.5, 0.5, 1.0, 0.4688, 1.0, 0.4688, 0.5, 0.4688, 0.5, 0.4688, 1.0, 0.4375, 1.0, 0.4375, 0.5, 0.4375, 0.5, 0.4375, 1.0, 0.4062, 1.0, 0.4062, 0.5, 0.4062, 0.5, 0.4062, 1.0, 0.375, 1.0, 0.375, 0.5, 0.375, 0.5, 0.375, 1.0, 0.3438, 1.0, 0.3438, 0.5, 0.3438, 0.5, 0.3438, 1.0, 0.3125, 1.0, 0.3125, 0.5, 0.3125, 0.5, 0.3125, 1.0, 0.2812, 1.0, 0.2812, 0.5, 0.2812, 0.5, 0.2812, 1.0, 0.25, 1.0, 0.25, 0.5, 0.25, 0.5, 0.25, 1.0, 0.2188, 1.0, 0.2188, 0.5, 0.2188, 0.5, 0.2188, 1.0, 0.1875, 1.0, 0.1875, 0.5, 0.1875, 0.5, 0.1875, 1.0, 0.1562, 1.0, 0.1562, 0.5, 0.1562, 0.5, 0.1562, 1.0, 0.125, 1.0, 0.125, 0.5, 0.125, 0.5, 0.125, 1.0, 0.09375, 1.0, 0.09375, 0.5, 0.09375, 0.5, 0.09375, 1.0, 0.0625, 1.0, 0.0625, 0.5, 0.2968, 0.4854, 0.25, 0.49, 0.2032, 0.4854, 0.1582, 0.4717, 0.1167, 0.4496, 0.08029, 0.4197, 0.05045, 0.3833, 0.02827, 0.3418, 0.01461, 0.2968, 0.01, 0.25, 0.01461, 0.2032, 0.02827, 0.1582, 0.05045, 0.1167, 0.08029, 0.08029, 0.1167, 0.05045, 0.1582, 0.02827, 0.2032, 0.01461, 0.25, 0.01, 0.2968, 0.01461, 0.3418, 0.02827, 0.3833, 0.05045, 0.4197, 0.08029, 0.4496, 0.1167, 0.4717, 0.1582, 0.4854, 0.2032, 0.49, 0.25, 0.4854, 0.2968, 0.4717, 0.3418, 0.4496, 0.3833, 0.4197, 0.4197, 0.3833, 0.4496, 0.3418, 0.4717, 0.0625, 0.5, 0.0625, 1.0, 0.03125, 1.0, 0.03125, 0.5, 0.03125, 0.5, 0.03125, 1.0, 0.0, 1.0, 0.0, 0.5, 0.75, 0.49, 0.7968, 0.4854, 0.8418, 0.4717, 0.8833, 0.4496, 0.9197, 0.4197, 0.9496, 0.3833, 0.9717, 0.3418, 0.9854, 0.2968, 0.99, 0.25, 0.9854, 0.2032, 0.9717, 0.1582, 0.9496, 0.1167, 0.9197, 0.08029, 0.8833, 0.05045, 0.8418, 0.02827, 0.7968, 0.01461, 0.75, 0.01, 0.7032, 0.01461, 0.6582, 0.02827, 0.6167, 0.05045, 0.5803, 0.08029, 0.5504, 0.1167, 0.5283, 0.1582, 0.5146, 0.2032, 0.51, 0.25, 0.5146, 0.2968, 0.5283, 0.3418, 0.5504, 0.3833, 0.5803, 0.4197, 0.6167, 0.4496, 0.6582, 0.4717, 0.7032, 0.4854])
me_cylinder_001.update()
me_cube_001 = bpy.data.meshes.new('Cube.001')
me_cube_001.from_pydata([(-1.0, -1.0, -1.0), (-1.0, -1.0, 1.0), (-1.0, 1.0, -1.0), (-1.0, 1.0, 1.0), (1.0, -1.0, -1.0), (1.0, -1.0, 1.0), (1.0, 1.0, -1.0), (1.0, 1.0, 1.0)], [], [(0, 1, 3, 2), (2, 3, 7, 6), (6, 7, 5, 4), (4, 5, 1, 0), (2, 6, 4, 0), (7, 3, 1, 5)])
_uv = me_cube_001.uv_layers.new(name='UVMap')
_uv.uv.foreach_set('vector', [0.375, 0.0, 0.625, 0.0, 0.625, 0.25, 0.375, 0.25, 0.375, 0.25, 0.625, 0.25, 0.625, 0.5, 0.375, 0.5, 0.375, 0.5, 0.625, 0.5, 0.625, 0.75, 0.375, 0.75, 0.375, 0.75, 0.625, 0.75, 0.625, 1.0, 0.375, 1.0, 0.125, 0.5, 0.375, 0.5, 0.375, 0.75, 0.125, 0.75, 0.625, 0.5, 0.875, 0.5, 0.875, 0.75, 0.625, 0.75])
me_cube_001.update()
me_cylinder_002 = bpy.data.meshes.new('Cylinder.002')
me_cylinder_002.from_pydata([(0.0, 1.0, -1.0), (0.0, 1.0, 1.0), (0.1951, 0.9808, -1.0), (0.1951, 0.9808, 1.0), (0.3827, 0.9239, -1.0), (0.3827, 0.9239, 1.0), (0.5556, 0.8315, -1.0), (0.5556, 0.8315, 1.0), (0.7071, 0.7071, -1.0), (0.7071, 0.7071, 1.0), (0.8315, 0.5556, -1.0), (0.8315, 0.5556, 1.0), (0.9239, 0.3827, -1.0), (0.9239, 0.3827, 1.0), (0.9808, 0.1951, -1.0), (0.9808, 0.1951, 1.0), (1.0, 0.0, -1.0), (1.0, 0.0, 1.0), (0.9808, -0.1951, -1.0), (0.9808, -0.1951, 1.0), (0.9239, -0.3827, -1.0), (0.9239, -0.3827, 1.0), (0.8315, -0.5556, -1.0), (0.8315, -0.5556, 1.0), (0.7071, -0.7071, -1.0), (0.7071, -0.7071, 1.0), (0.5556, -0.8315, -1.0), (0.5556, -0.8315, 1.0), (0.3827, -0.9239, -1.0), (0.3827, -0.9239, 1.0), (0.1951, -0.9808, -1.0), (0.1951, -0.9808, 1.0), (0.0, -1.0, -1.0), (0.0, -1.0, 1.0), (-0.1951, -0.9808, -1.0), (-0.1951, -0.9808, 1.0), (-0.3827, -0.9239, -1.0), (-0.3827, -0.9239, 1.0), (-0.5556, -0.8315, -1.0), (-0.5556, -0.8315, 1.0), (-0.7071, -0.7071, -1.0), (-0.7071, -0.7071, 1.0), (-0.8315, -0.5556, -1.0), (-0.8315, -0.5556, 1.0), (-0.9239, -0.3827, -1.0), (-0.9239, -0.3827, 1.0), (-0.9808, -0.1951, -1.0), (-0.9808, -0.1951, 1.0), (-1.0, 0.0, -1.0), (-1.0, 0.0, 1.0), (-0.9808, 0.1951, -1.0), (-0.9808, 0.1951, 1.0), (-0.9239, 0.3827, -1.0), (-0.9239, 0.3827, 1.0), (-0.8315, 0.5556, -1.0), (-0.8315, 0.5556, 1.0), (-0.7071, 0.7071, -1.0), (-0.7071, 0.7071, 1.0), (-0.5556, 0.8315, -1.0), (-0.5556, 0.8315, 1.0), (-0.3827, 0.9239, -1.0), (-0.3827, 0.9239, 1.0), (-0.1951, 0.9808, -1.0), (-0.1951, 0.9808, 1.0)], [], [(0, 1, 3, 2), (2, 3, 5, 4), (4, 5, 7, 6), (6, 7, 9, 8), (8, 9, 11, 10), (10, 11, 13, 12), (12, 13, 15, 14), (14, 15, 17, 16), (16, 17, 19, 18), (18, 19, 21, 20), (20, 21, 23, 22), (22, 23, 25, 24), (24, 25, 27, 26), (26, 27, 29, 28), (28, 29, 31, 30), (30, 31, 33, 32), (32, 33, 35, 34), (34, 35, 37, 36), (36, 37, 39, 38), (38, 39, 41, 40), (40, 41, 43, 42), (42, 43, 45, 44), (44, 45, 47, 46), (46, 47, 49, 48), (48, 49, 51, 50), (50, 51, 53, 52), (52, 53, 55, 54), (54, 55, 57, 56), (56, 57, 59, 58), (58, 59, 61, 60), (3, 1, 63, 61, 59, 57, 55, 53, 51, 49, 47, 45, 43, 41, 39, 37, 35, 33, 31, 29, 27, 25, 23, 21, 19, 17, 15, 13, 11, 9, 7, 5), (60, 61, 63, 62), (62, 63, 1, 0), (0, 2, 4, 6, 8, 10, 12, 14, 16, 18, 20, 22, 24, 26, 28, 30, 32, 34, 36, 38, 40, 42, 44, 46, 48, 50, 52, 54, 56, 58, 60, 62)])
me_cylinder_002.polygons.foreach_set('use_smooth', [True] * 34)
_uv = me_cylinder_002.uv_layers.new(name='UVMap')
_uv.uv.foreach_set('vector', [1.0, 0.5, 1.0, 1.0, 0.9688, 1.0, 0.9688, 0.5, 0.9688, 0.5, 0.9688, 1.0, 0.9375, 1.0, 0.9375, 0.5, 0.9375, 0.5, 0.9375, 1.0, 0.9062, 1.0, 0.9062, 0.5, 0.9062, 0.5, 0.9062, 1.0, 0.875, 1.0, 0.875, 0.5, 0.875, 0.5, 0.875, 1.0, 0.8438, 1.0, 0.8438, 0.5, 0.8438, 0.5, 0.8438, 1.0, 0.8125, 1.0, 0.8125, 0.5, 0.8125, 0.5, 0.8125, 1.0, 0.7812, 1.0, 0.7812, 0.5, 0.7812, 0.5, 0.7812, 1.0, 0.75, 1.0, 0.75, 0.5, 0.75, 0.5, 0.75, 1.0, 0.7188, 1.0, 0.7188, 0.5, 0.7188, 0.5, 0.7188, 1.0, 0.6875, 1.0, 0.6875, 0.5, 0.6875, 0.5, 0.6875, 1.0, 0.6562, 1.0, 0.6562, 0.5, 0.6562, 0.5, 0.6562, 1.0, 0.625, 1.0, 0.625, 0.5, 0.625, 0.5, 0.625, 1.0, 0.5938, 1.0, 0.5938, 0.5, 0.5938, 0.5, 0.5938, 1.0, 0.5625, 1.0, 0.5625, 0.5, 0.5625, 0.5, 0.5625, 1.0, 0.5312, 1.0, 0.5312, 0.5, 0.5312, 0.5, 0.5312, 1.0, 0.5, 1.0, 0.5, 0.5, 0.5, 0.5, 0.5, 1.0, 0.4688, 1.0, 0.4688, 0.5, 0.4688, 0.5, 0.4688, 1.0, 0.4375, 1.0, 0.4375, 0.5, 0.4375, 0.5, 0.4375, 1.0, 0.4062, 1.0, 0.4062, 0.5, 0.4062, 0.5, 0.4062, 1.0, 0.375, 1.0, 0.375, 0.5, 0.375, 0.5, 0.375, 1.0, 0.3438, 1.0, 0.3438, 0.5, 0.3438, 0.5, 0.3438, 1.0, 0.3125, 1.0, 0.3125, 0.5, 0.3125, 0.5, 0.3125, 1.0, 0.2812, 1.0, 0.2812, 0.5, 0.2812, 0.5, 0.2812, 1.0, 0.25, 1.0, 0.25, 0.5, 0.25, 0.5, 0.25, 1.0, 0.2188, 1.0, 0.2188, 0.5, 0.2188, 0.5, 0.2188, 1.0, 0.1875, 1.0, 0.1875, 0.5, 0.1875, 0.5, 0.1875, 1.0, 0.1562, 1.0, 0.1562, 0.5, 0.1562, 0.5, 0.1562, 1.0, 0.125, 1.0, 0.125, 0.5, 0.125, 0.5, 0.125, 1.0, 0.09375, 1.0, 0.09375, 0.5, 0.09375, 0.5, 0.09375, 1.0, 0.0625, 1.0, 0.0625, 0.5, 0.2968, 0.4854, 0.25, 0.49, 0.2032, 0.4854, 0.1582, 0.4717, 0.1167, 0.4496, 0.08029, 0.4197, 0.05045, 0.3833, 0.02827, 0.3418, 0.01461, 0.2968, 0.01, 0.25, 0.01461, 0.2032, 0.02827, 0.1582, 0.05045, 0.1167, 0.08029, 0.08029, 0.1167, 0.05045, 0.1582, 0.02827, 0.2032, 0.01461, 0.25, 0.01, 0.2968, 0.01461, 0.3418, 0.02827, 0.3833, 0.05045, 0.4197, 0.08029, 0.4496, 0.1167, 0.4717, 0.1582, 0.4854, 0.2032, 0.49, 0.25, 0.4854, 0.2968, 0.4717, 0.3418, 0.4496, 0.3833, 0.4197, 0.4197, 0.3833, 0.4496, 0.3418, 0.4717, 0.0625, 0.5, 0.0625, 1.0, 0.03125, 1.0, 0.03125, 0.5, 0.03125, 0.5, 0.03125, 1.0, 0.0, 1.0, 0.0, 0.5, 0.75, 0.49, 0.7968, 0.4854, 0.8418, 0.4717, 0.8833, 0.4496, 0.9197, 0.4197, 0.9496, 0.3833, 0.9717, 0.3418, 0.9854, 0.2968, 0.99, 0.25, 0.9854, 0.2032, 0.9717, 0.1582, 0.9496, 0.1167, 0.9197, 0.08029, 0.8833, 0.05045, 0.8418, 0.02827, 0.7968, 0.01461, 0.75, 0.01, 0.7032, 0.01461, 0.6582, 0.02827, 0.6167, 0.05045, 0.5803, 0.08029, 0.5504, 0.1167, 0.5283, 0.1582, 0.5146, 0.2032, 0.51, 0.25, 0.5146, 0.2968, 0.5283, 0.3418, 0.5504, 0.3833, 0.5803, 0.4197, 0.6167, 0.4496, 0.6582, 0.4717, 0.7032, 0.4854])
me_cylinder_002.update()
me_cylinder_003 = bpy.data.meshes.new('Cylinder.003')
me_cylinder_003.from_pydata([(0.0, 1.0, -1.0), (0.0, 1.0, 1.0), (0.1951, 0.9808, -1.0), (0.1951, 0.9808, 1.0), (0.3827, 0.9239, -1.0), (0.3827, 0.9239, 1.0), (0.5556, 0.8315, -1.0), (0.5556, 0.8315, 1.0), (0.7071, 0.7071, -1.0), (0.7071, 0.7071, 1.0), (0.8315, 0.5556, -1.0), (0.8315, 0.5556, 1.0), (0.9239, 0.3827, -1.0), (0.9239, 0.3827, 1.0), (0.9808, 0.1951, -1.0), (0.9808, 0.1951, 1.0), (1.0, 0.0, -1.0), (1.0, 0.0, 1.0), (0.9808, -0.1951, -1.0), (0.9808, -0.1951, 1.0), (0.9239, -0.3827, -1.0), (0.9239, -0.3827, 1.0), (0.8315, -0.5556, -1.0), (0.8315, -0.5556, 1.0), (0.7071, -0.7071, -1.0), (0.7071, -0.7071, 1.0), (0.5556, -0.8315, -1.0), (0.5556, -0.8315, 1.0), (0.3827, -0.9239, -1.0), (0.3827, -0.9239, 1.0), (0.1951, -0.9808, -1.0), (0.1951, -0.9808, 1.0), (0.0, -1.0, -1.0), (0.0, -1.0, 1.0), (-0.1951, -0.9808, -1.0), (-0.1951, -0.9808, 1.0), (-0.3827, -0.9239, -1.0), (-0.3827, -0.9239, 1.0), (-0.5556, -0.8315, -1.0), (-0.5556, -0.8315, 1.0), (-0.7071, -0.7071, -1.0), (-0.7071, -0.7071, 1.0), (-0.8315, -0.5556, -1.0), (-0.8315, -0.5556, 1.0), (-0.9239, -0.3827, -1.0), (-0.9239, -0.3827, 1.0), (-0.9808, -0.1951, -1.0), (-0.9808, -0.1951, 1.0), (-1.0, 0.0, -1.0), (-1.0, 0.0, 1.0), (-0.9808, 0.1951, -1.0), (-0.9808, 0.1951, 1.0), (-0.9239, 0.3827, -1.0), (-0.9239, 0.3827, 1.0), (-0.8315, 0.5556, -1.0), (-0.8315, 0.5556, 1.0), (-0.7071, 0.7071, -1.0), (-0.7071, 0.7071, 1.0), (-0.5556, 0.8315, -1.0), (-0.5556, 0.8315, 1.0), (-0.3827, 0.9239, -1.0), (-0.3827, 0.9239, 1.0), (-0.1951, 0.9808, -1.0), (-0.1951, 0.9808, 1.0), (-1.677e-09, 1.0, -1.088), (0.1951, 0.9808, -1.088), (0.1951, 0.9808, 1.088), (1.677e-09, 1.0, 1.088), (0.3827, 0.9239, -1.088), (0.3827, 0.9239, 1.088), (0.5556, 0.8315, -1.088), (0.5556, 0.8315, 1.088), (0.7071, 0.7071, -1.088), (0.7071, 0.7071, 1.088), (0.8315, 0.5556, -1.088), (0.8315, 0.5556, 1.088), (0.9239, 0.3827, -1.088), (0.9239, 0.3827, 1.088), (0.9808, 0.1951, -1.088), (0.9808, 0.1951, 1.088), (1.0, 0.0, -1.088), (1.0, 0.0, 1.088), (0.9808, -0.1951, -1.088), (0.9808, -0.1951, 1.088), (0.9239, -0.3827, -1.088), (0.9239, -0.3827, 1.088), (0.8315, -0.5556, -1.088), (0.8315, -0.5556, 1.088), (0.7071, -0.7071, -1.088), (0.7071, -0.7071, 1.088), (0.5556, -0.8315, -1.088), (0.5556, -0.8315, 1.088), (0.3827, -0.9239, -1.088), (0.3827, -0.9239, 1.088), (0.1951, -0.9808, -1.088), (0.1951, -0.9808, 1.088), (-1.677e-09, -1.0, -1.088), (1.677e-09, -1.0, 1.088), (-0.1951, -0.9808, -1.088), (-0.1951, -0.9808, 1.088), (-0.3827, -0.9239, -1.088), (-0.3827, -0.9239, 1.088), (-0.5556, -0.8315, -1.088), (-0.5556, -0.8315, 1.088), (-0.7071, -0.7071, -1.088), (-0.7071, -0.7071, 1.088), (-0.8315, -0.5556, -1.088), (-0.8315, -0.5556, 1.088), (-0.9239, -0.3827, -1.088), (-0.9239, -0.3827, 1.088), (-0.9808, -0.1951, -1.088), (-0.9808, -0.1951, 1.088), (-1.0, 0.0, -1.088), (-1.0, 0.0, 1.088), (-0.9808, 0.1951, -1.088), (-0.9808, 0.1951, 1.088), (-0.9239, 0.3827, -1.088), (-0.9239, 0.3827, 1.088), (-0.8315, 0.5556, -1.088), (-0.8315, 0.5556, 1.088), (-0.7071, 0.7071, -1.088), (-0.7071, 0.7071, 1.088), (-0.5556, 0.8315, -1.088), (-0.5556, 0.8315, 1.088), (-0.3827, 0.9239, -1.088), (-0.3827, 0.9239, 1.088), (-0.1951, 0.9808, -1.088), (-0.1951, 0.9808, 1.088), (-4.023, -1.0, -1.0), (-4.218, -0.9808, -1.0), (-4.218, -0.9808, 1.0), (-4.023, -1.0, 1.0), (-4.406, -0.9239, -1.0), (-4.406, -0.9239, 1.0), (-4.579, -0.8315, -1.0), (-4.579, -0.8315, 1.0), (-4.73, -0.7071, -1.0), (-4.73, -0.7071, 1.0), (-4.854, -0.5556, -1.0), (-4.854, -0.5556, 1.0), (-4.947, -0.3827, -1.0), (-4.947, -0.3827, 1.0), (-5.004, -0.1951, -1.0), (-5.004, -0.1951, 1.0), (-5.023, -1.175e-08, -1.0), (-5.023, -1.175e-08, 1.0), (-5.004, 0.1951, -1.0), (-5.004, 0.1951, 1.0), (-4.947, 0.3827, -1.0), (-4.947, 0.3827, 1.0), (-4.854, 0.5556, -1.0), (-4.854, 0.5556, 1.0), (-4.73, 0.7071, -1.0), (-4.73, 0.7071, 1.0), (-4.579, 0.8315, -1.0), (-4.579, 0.8315, 1.0), (-4.406, 0.9239, -1.0), (-4.406, 0.9239, 1.0), (-4.218, 0.9808, -1.0), (-4.218, 0.9808, 1.0), (-4.023, 1.0, -1.0), (-4.023, 1.0, 1.0), (-4.023, -1.0, -1.088), (-4.218, -0.9808, -1.088), (-4.218, -0.9808, 1.088), (-4.023, -1.0, 1.088), (-4.406, -0.9239, -1.088), (-4.406, -0.9239, 1.088), (-4.579, -0.8315, -1.088), (-4.579, -0.8315, 1.088), (-4.73, -0.7071, -1.088), (-4.73, -0.7071, 1.088), (-4.854, -0.5556, -1.088), (-4.854, -0.5556, 1.088), (-4.947, -0.3827, -1.088), (-4.947, -0.3827, 1.088), (-5.004, -0.1951, -1.088), (-5.004, -0.1951, 1.088), (-5.023, -1.175e-08, -1.088), (-5.023, -1.175e-08, 1.088), (-5.004, 0.1951, -1.088), (-5.004, 0.1951, 1.088), (-4.947, 0.3827, -1.088), (-4.947, 0.3827, 1.088), (-4.854, 0.5556, -1.088), (-4.854, 0.5556, 1.088), (-4.73, 0.7071, -1.088), (-4.73, 0.7071, 1.088), (-4.579, 0.8315, -1.088), (-4.579, 0.8315, 1.088), (-4.406, 0.9239, -1.088), (-4.406, 0.9239, 1.088), (-4.218, 0.9808, -1.088), (-4.218, 0.9808, 1.088), (-4.023, 1.0, -1.088), (-4.023, 1.0, 1.088), (-5.782, -1.0, -1.0), (-5.977, -0.9808, -1.0), (-5.977, -0.9808, 1.0), (-5.782, -1.0, 1.0), (-6.165, -0.9239, -1.0), (-6.165, -0.9239, 1.0), (-6.338, -0.8315, -1.0), (-6.338, -0.8315, 1.0), (-6.489, -0.7071, -1.0), (-6.489, -0.7071, 1.0), (-6.614, -0.5556, -1.0), (-6.614, -0.5556, 1.0), (-6.706, -0.3827, -1.0), (-6.706, -0.3827, 1.0), (-6.763, -0.1951, -1.0), (-6.763, -0.1951, 1.0), (-6.782, -7.136e-08, -1.0), (-6.782, -7.136e-08, 1.0), (-6.763, 0.1951, -1.0), (-6.763, 0.1951, 1.0), (-6.706, 0.3827, -1.0), (-6.706, 0.3827, 1.0), (-6.614, 0.5556, -1.0), (-6.614, 0.5556, 1.0), (-6.489, 0.7071, -1.0), (-6.489, 0.7071, 1.0), (-6.338, 0.8315, -1.0), (-6.338, 0.8315, 1.0), (-6.165, 0.9239, -1.0), (-6.165, 0.9239, 1.0), (-5.977, 0.9808, -1.0), (-5.977, 0.9808, 1.0), (-5.782, 1.0, -1.0), (-5.782, 1.0, 1.0), (-5.782, -1.0, -1.088), (-5.977, -0.9808, -1.088), (-5.977, -0.9808, 1.088), (-5.782, -1.0, 1.088), (-6.165, -0.9239, -1.088), (-6.165, -0.9239, 1.088), (-6.338, -0.8315, -1.088), (-6.338, -0.8315, 1.088), (-6.489, -0.7071, -1.088), (-6.489, -0.7071, 1.088), (-6.614, -0.5556, -1.088), (-6.614, -0.5556, 1.088), (-6.706, -0.3827, -1.088), (-6.706, -0.3827, 1.088), (-6.763, -0.1951, -1.088), (-6.763, -0.1951, 1.088), (-6.782, -7.136e-08, -1.088), (-6.782, -7.136e-08, 1.088), (-6.763, 0.1951, -1.088), (-6.763, 0.1951, 1.088), (-6.706, 0.3827, -1.088), (-6.706, 0.3827, 1.088), (-6.614, 0.5556, -1.088), (-6.614, 0.5556, 1.088), (-6.489, 0.7071, -1.088), (-6.489, 0.7071, 1.088), (-6.338, 0.8315, -1.088), (-6.338, 0.8315, 1.088), (-6.165, 0.9239, -1.088), (-6.165, 0.9239, 1.088), (-5.977, 0.9808, -1.088), (-5.977, 0.9808, 1.088), (-5.782, 1.0, -1.088), (-5.782, 1.0, 1.088)], [], [(0, 1, 3, 2), (2, 3, 5, 4), (4, 5, 7, 6), (6, 7, 9, 8), (8, 9, 11, 10), (10, 11, 13, 12), (12, 13, 15, 14), (14, 15, 17, 16), (16, 17, 19, 18), (18, 19, 21, 20), (20, 21, 23, 22), (22, 23, 25, 24), (24, 25, 27, 26), (26, 27, 29, 28), (28, 29, 31, 30), (30, 31, 33, 32), (32, 33, 35, 34), (34, 35, 37, 36), (36, 37, 39, 38), (38, 39, 41, 40), (40, 41, 43, 42), (42, 43, 45, 44), (44, 45, 47, 46), (46, 47, 49, 48), (48, 49, 51, 50), (50, 51, 53, 52), (52, 53, 55, 54), (54, 55, 57, 56), (56, 57, 59, 58), (58, 59, 61, 60), (117, 119, 185, 183), (60, 61, 63, 62), (62, 63, 1, 0), (46, 48, 144, 142), (66, 67, 127, 125, 123, 121, 119, 117, 115, 113, 111, 109, 107, 105, 103, 101, 99, 97, 95, 93, 91, 89, 87, 85, 83, 81, 79, 77, 75, 73, 71, 69), (64, 65, 68, 70, 72, 74, 76, 78, 80, 82, 84, 86, 88, 90, 92, 94, 96, 98, 100, 102, 104, 106, 108, 110, 112, 114, 116, 118, 120, 122, 124, 126), (10, 12, 76, 74), (118, 116, 182, 184), (28, 30, 94, 92), (13, 11, 75, 77), (1, 63, 159, 161), (31, 29, 93, 95), (115, 117, 183, 181), (12, 14, 78, 76), (30, 32, 96, 94), (15, 13, 77, 79), (47, 45, 141, 143), (33, 31, 95, 97), (62, 0, 160, 158), (14, 16, 80, 78), (116, 114, 180, 182), (17, 15, 79, 81), (44, 46, 142, 140), (113, 115, 181, 179), (63, 61, 157, 159), (16, 18, 82, 80), (114, 112, 178, 180), (19, 17, 81, 83), (0, 2, 65, 64), (45, 43, 139, 141), (60, 62, 158, 156), (3, 1, 67, 66), (111, 113, 179, 177), (18, 20, 84, 82), (42, 44, 140, 138), (21, 19, 83, 85), (112, 110, 176, 178), (61, 59, 155, 157), (2, 4, 68, 65), (109, 111, 177, 175), (20, 22, 86, 84), (5, 3, 66, 69), (67, 1, 161, 195), (23, 21, 85, 87), (43, 41, 137, 139), (58, 60, 156, 154), (4, 6, 70, 68), (110, 108, 174, 176), (22, 24, 88, 86), (7, 5, 69, 71), (40, 42, 138, 136), (25, 23, 87, 89), (107, 109, 175, 173), (59, 57, 153, 155), (6, 8, 72, 70), (108, 106, 172, 174), (24, 26, 90, 88), (9, 7, 71, 73), (41, 39, 135, 137), (27, 25, 89, 91), (56, 58, 154, 152), (105, 107, 173, 171), (8, 10, 74, 72), (38, 40, 136, 134), (26, 28, 92, 90), (11, 9, 73, 75), (106, 104, 170, 172), (29, 27, 91, 93), (143, 141, 209, 211), (169, 171, 239, 237), (140, 142, 210, 208), (170, 168, 236, 238), (160, 194, 262, 228), (141, 139, 207, 209), (167, 169, 237, 235), (193, 195, 263, 261), (138, 140, 208, 206), (168, 166, 234, 236), (194, 192, 260, 262), (139, 137, 205, 207), (164, 167, 235, 232), (191, 193, 261, 259), (136, 138, 206, 204), (166, 163, 231, 234), (192, 190, 258, 260), (137, 135, 203, 205), (165, 164, 232, 233), (189, 191, 259, 257), (134, 136, 204, 202), (163, 162, 230, 231), (190, 188, 256, 258), (135, 133, 201, 203), (161, 159, 227, 229), (187, 189, 257, 255), (132, 134, 202, 200), (158, 160, 228, 226), (188, 186, 254, 256), (133, 130, 198, 201), (159, 157, 225, 227), (185, 187, 255, 253), (49, 47, 143, 145), (120, 118, 184, 186), (119, 121, 187, 185), (48, 50, 146, 144), (96, 32, 128, 162), (122, 120, 186, 188), (51, 49, 145, 147), (121, 123, 189, 187), (32, 34, 129, 128), (124, 122, 188, 190), (98, 96, 162, 163), (50, 52, 148, 146), (33, 97, 165, 131), (35, 33, 131, 130), (123, 125, 191, 189), (97, 99, 164, 165), (53, 51, 147, 149), (126, 124, 190, 192), (100, 98, 163, 166), (34, 36, 132, 129), (125, 127, 193, 191), (99, 101, 167, 164), (52, 54, 150, 148), (37, 35, 130, 133), (64, 126, 192, 194), (102, 100, 166, 168), (55, 53, 149, 151), (127, 67, 195, 193), (101, 103, 169, 167), (36, 38, 134, 132), (0, 64, 194, 160), (104, 102, 168, 170), (54, 56, 152, 150), (39, 37, 133, 135), (103, 105, 171, 169), (57, 55, 151, 153), (211, 209, 243, 245), (226, 228, 262, 260), (229, 227, 261, 263), (210, 212, 246, 244), (213, 211, 245, 247), (212, 214, 248, 246), (215, 213, 247, 249), (196, 197, 231, 230), (214, 216, 250, 248), (198, 199, 233, 232), (217, 215, 249, 251), (197, 200, 234, 231), (216, 218, 252, 250), (201, 198, 232, 235), (219, 217, 251, 253), (200, 202, 236, 234), (218, 220, 254, 252), (203, 201, 235, 237), (221, 219, 253, 255), (202, 204, 238, 236), (220, 222, 256, 254), (205, 203, 237, 239), (223, 221, 255, 257), (204, 206, 240, 238), (222, 224, 258, 256), (207, 205, 239, 241), (225, 223, 257, 259), (206, 208, 242, 240), (224, 226, 260, 258), (209, 207, 241, 243), (227, 225, 259, 261), (208, 210, 244, 242), (172, 170, 238, 240), (142, 144, 212, 210), (171, 173, 241, 239), (145, 143, 211, 213), (174, 172, 240, 242), (144, 146, 214, 212), (195, 161, 229, 263), (173, 175, 243, 241), (147, 145, 213, 215), (176, 174, 242, 244), (146, 148, 216, 214), (175, 177, 245, 243), (149, 147, 215, 217), (178, 176, 244, 246), (148, 150, 218, 216), (162, 128, 196, 230), (177, 179, 247, 245), (151, 149, 217, 219), (180, 178, 246, 248), (150, 152, 220, 218), (131, 165, 233, 199), (179, 181, 249, 247), (153, 151, 219, 221), (182, 180, 248, 250), (152, 154, 222, 220), (181, 183, 251, 249), (155, 153, 221, 223), (184, 182, 250, 252), (154, 156, 224, 222), (128, 129, 197, 196), (183, 185, 253, 251), (157, 155, 223, 225), (130, 131, 199, 198), (186, 184, 252, 254), (156, 158, 226, 224), (129, 132, 200, 197)])
_uv = me_cylinder_003.uv_layers.new(name='UVMap')
_uv.uv.foreach_set('vector', [1.0, 0.5, 1.0, 1.0, 0.9688, 1.0, 0.9688, 0.5, 0.9688, 0.5, 0.9688, 1.0, 0.9375, 1.0, 0.9375, 0.5, 0.9375, 0.5, 0.9375, 1.0, 0.9062, 1.0, 0.9062, 0.5, 0.9062, 0.5, 0.9062, 1.0, 0.875, 1.0, 0.875, 0.5, 0.875, 0.5, 0.875, 1.0, 0.8438, 1.0, 0.8438, 0.5, 0.8438, 0.5, 0.8438, 1.0, 0.8125, 1.0, 0.8125, 0.5, 0.8125, 0.5, 0.8125, 1.0, 0.7812, 1.0, 0.7812, 0.5, 0.7812, 0.5, 0.7812, 1.0, 0.75, 1.0, 0.75, 0.5, 0.75, 0.5, 0.75, 1.0, 0.7188, 1.0, 0.7188, 0.5, 0.7188, 0.5, 0.7188, 1.0, 0.6875, 1.0, 0.6875, 0.5, 0.6875, 0.5, 0.6875, 1.0, 0.6562, 1.0, 0.6562, 0.5, 0.6562, 0.5, 0.6562, 1.0, 0.625, 1.0, 0.625, 0.5, 0.625, 0.5, 0.625, 1.0, 0.5938, 1.0, 0.5938, 0.5, 0.5938, 0.5, 0.5938, 1.0, 0.5625, 1.0, 0.5625, 0.5, 0.5625, 0.5, 0.5625, 1.0, 0.5312, 1.0, 0.5312, 0.5, 0.5312, 0.5, 0.5312, 1.0, 0.5, 1.0, 0.5, 0.5, 0.5, 0.5, 0.5, 1.0, 0.4688, 1.0, 0.4688, 0.5, 0.4688, 0.5, 0.4688, 1.0, 0.4375, 1.0, 0.4375, 0.5, 0.4375, 0.5, 0.4375, 1.0, 0.4062, 1.0, 0.4062, 0.5, 0.4062, 0.5, 0.4062, 1.0, 0.375, 1.0, 0.375, 0.5, 0.375, 0.5, 0.375, 1.0, 0.3438, 1.0, 0.3438, 0.5, 0.3438, 0.5, 0.3438, 1.0, 0.3125, 1.0, 0.3125, 0.5, 0.3125, 0.5, 0.3125, 1.0, 0.2812, 1.0, 0.2812, 0.5, 0.2812, 0.5, 0.2812, 1.0, 0.25, 1.0, 0.25, 0.5, 0.25, 0.5, 0.25, 1.0, 0.2188, 1.0, 0.2188, 0.5, 0.2188, 0.5, 0.2188, 1.0, 0.1875, 1.0, 0.1875, 0.5, 0.1875, 0.5, 0.1875, 1.0, 0.1562, 1.0, 0.1562, 0.5, 0.1562, 0.5, 0.1562, 1.0, 0.125, 1.0, 0.125, 0.5, 0.125, 0.5, 0.125, 1.0, 0.09375, 1.0, 0.09375, 0.5, 0.09375, 0.5, 0.09375, 1.0, 0.0625, 1.0, 0.0625, 0.5, 0.02827, 0.3418, 0.05045, 0.3833, 0.05045, 0.3833, 0.02827, 0.3418, 0.0625, 0.5, 0.0625, 1.0, 0.03125, 1.0, 0.03125, 0.5, 0.03125, 0.5, 0.03125, 1.0, 0.0, 1.0, 0.0, 0.5, 0.2812, 0.5, 0.25, 0.5, 0.25, 0.5, 0.2812, 0.5, 0.2968, 0.4854, 0.25, 0.49, 0.2032, 0.4854, 0.1582, 0.4717, 0.1167, 0.4496, 0.08029, 0.4197, 0.05045, 0.3833, 0.02827, 0.3418, 0.01461, 0.2968, 0.01, 0.25, 0.01461, 0.2032, 0.02827, 0.1582, 0.05045, 0.1167, 0.08029, 0.08029, 0.1167, 0.05045, 0.1582, 0.02827, 0.2032, 0.01461, 0.25, 0.01, 0.2968, 0.01461, 0.3418, 0.02827, 0.3833, 0.05045, 0.4197, 0.08029, 0.4496, 0.1167, 0.4717, 0.1582, 0.4854, 0.2032, 0.49, 0.25, 0.4854, 0.2968, 0.4717, 0.3418, 0.4496, 0.3833, 0.4197, 0.4197, 0.3833, 0.4496, 0.3418, 0.4717, 0.75, 0.49, 0.7968, 0.4854, 0.8418, 0.4717, 0.8833, 0.4496, 0.9197, 0.4197, 0.9496, 0.3833, 0.9717, 0.3418, 0.9854, 0.2968, 0.99, 0.25, 0.9854, 0.2032, 0.9717, 0.1582, 0.9496, 0.1167, 0.9197, 0.08029, 0.8833, 0.05045, 0.8418, 0.02827, 0.7968, 0.01461, 0.75, 0.01, 0.7032, 0.01461, 0.6582, 0.02827, 0.6167, 0.05045, 0.5803, 0.08029, 0.5504, 0.1167, 0.5283, 0.1582, 0.5146, 0.2032, 0.51, 0.25, 0.5146, 0.2968, 0.5283, 0.3418, 0.5504, 0.3833, 0.5803, 0.4197, 0.6167, 0.4496, 0.6582, 0.4717, 0.7032, 0.4854, 0.8438, 0.5, 0.8125, 0.5, 0.8125, 0.5, 0.8438, 0.5, 0.5504, 0.3833, 0.5283, 0.3418, 0.5283, 0.3418, 0.5504, 0.3833, 0.5625, 0.5, 0.5312, 0.5, 0.5312, 0.5, 0.5625, 0.5, 0.8125, 1.0, 0.8438, 1.0, 0.8438, 1.0, 0.8125, 1.0, 0.0, 1.0, 0.03125, 1.0, 0.03125, 1.0, 0.0, 1.0, 0.5312, 1.0, 0.5625, 1.0, 0.5625, 1.0, 0.5312, 1.0, 0.01461, 0.2968, 0.02827, 0.3418, 0.02827, 0.3418, 0.01461, 0.2968, 0.8125, 0.5, 0.7812, 0.5, 0.7812, 0.5, 0.8125, 0.5, 0.5312, 0.5, 0.5, 0.5, 0.5, 0.5, 0.5312, 0.5, 0.7812, 1.0, 0.8125, 1.0, 0.8125, 1.0, 0.7812, 1.0, 0.2812, 1.0, 0.3125, 1.0, 0.3125, 1.0, 0.2812, 1.0, 0.5, 1.0, 0.5312, 1.0, 0.5312, 1.0, 0.5, 1.0, 0.03125, 0.5, 0.0, 0.5, 0.0, 0.5, 0.03125, 0.5, 0.7812, 0.5, 0.75, 0.5, 0.75, 0.5, 0.7812, 0.5, 0.5283, 0.3418, 0.5146, 0.2968, 0.5146, 0.2968, 0.5283, 0.3418, 0.75, 1.0, 0.7812, 1.0, 0.7812, 1.0, 0.75, 1.0, 0.3125, 0.5, 0.2812, 0.5, 0.2812, 0.5, 0.3125, 0.5, 0.01, 0.25, 0.01461, 0.2968, 0.01461, 0.2968, 0.01, 0.25, 0.03125, 1.0, 0.0625, 1.0, 0.0625, 1.0, 0.03125, 1.0, 0.75, 0.5, 0.7188, 0.5, 0.7188, 0.5, 0.75, 0.5, 0.5146, 0.2968, 0.51, 0.25, 0.51, 0.25, 0.5146, 0.2968, 0.7188, 1.0, 0.75, 1.0, 0.75, 1.0, 0.7188, 1.0, 1.0, 0.5, 0.9688, 0.5, 0.9688, 0.5, 1.0, 0.5, 0.3125, 1.0, 0.3438, 1.0, 0.3438, 1.0, 0.3125, 1.0, 0.0625, 0.5, 0.03125, 0.5, 0.03125, 0.5, 0.0625, 0.5, 0.9688, 1.0, 1.0, 1.0, 1.0, 1.0, 0.9688, 1.0, 0.01461, 0.2032, 0.01, 0.25, 0.01, 0.25, 0.01461, 0.2032, 0.7188, 0.5, 0.6875, 0.5, 0.6875, 0.5, 0.7188, 0.5, 0.3438, 0.5, 0.3125, 0.5, 0.3125, 0.5, 0.3438, 0.5, 0.6875, 1.0, 0.7188, 1.0, 0.7188, 1.0, 0.6875, 1.0, 0.51, 0.25, 0.5146, 0.2032, 0.5146, 0.2032, 0.51, 0.25, 0.0625, 1.0, 0.09375, 1.0, 0.09375, 1.0, 0.0625, 1.0, 0.9688, 0.5, 0.9375, 0.5, 0.9375, 0.5, 0.9688, 0.5, 0.02827, 0.1582, 0.01461, 0.2032, 0.01461, 0.2032, 0.02827, 0.1582, 0.6875, 0.5, 0.6562, 0.5, 0.6562, 0.5, 0.6875, 0.5, 0.9375, 1.0, 0.9688, 1.0, 0.9688, 1.0, 0.9375, 1.0, 1.0, 1.0, 1.0, 1.0, 1.0, 1.0, 1.0, 1.0, 0.6562, 1.0, 0.6875, 1.0, 0.6875, 1.0, 0.6562, 1.0, 0.3438, 1.0, 0.375, 1.0, 0.375, 1.0, 0.3438, 1.0, 0.09375, 0.5, 0.0625, 0.5, 0.0625, 0.5, 0.09375, 0.5, 0.9375, 0.5, 0.9062, 0.5, 0.9062, 0.5, 0.9375, 0.5, 0.5146, 0.2032, 0.5283, 0.1582, 0.5283, 0.1582, 0.5146, 0.2032, 0.6562, 0.5, 0.625, 0.5, 0.625, 0.5, 0.6562, 0.5, 0.9062, 1.0, 0.9375, 1.0, 0.9375, 1.0, 0.9062, 1.0, 0.375, 0.5, 0.3438, 0.5, 0.3438, 0.5, 0.375, 0.5, 0.625, 1.0, 0.6562, 1.0, 0.6562, 1.0, 0.625, 1.0, 0.05045, 0.1167, 0.02827, 0.1582, 0.02827, 0.1582, 0.05045, 0.1167, 0.09375, 1.0, 0.125, 1.0, 0.125, 1.0, 0.09375, 1.0, 0.9062, 0.5, 0.875, 0.5, 0.875, 0.5, 0.9062, 0.5, 0.5283, 0.1582, 0.5504, 0.1167, 0.5504, 0.1167, 0.5283, 0.1582, 0.625, 0.5, 0.5938, 0.5, 0.5938, 0.5, 0.625, 0.5, 0.875, 1.0, 0.9062, 1.0, 0.9062, 1.0, 0.875, 1.0, 0.375, 1.0, 0.4062, 1.0, 0.4062, 1.0, 0.375, 1.0, 0.5938, 1.0, 0.625, 1.0, 0.625, 1.0, 0.5938, 1.0, 0.125, 0.5, 0.09375, 0.5, 0.09375, 0.5, 0.125, 0.5, 0.08029, 0.08029, 0.05045, 0.1167, 0.05045, 0.1167, 0.08029, 0.08029, 0.875, 0.5, 0.8438, 0.5, 0.8438, 0.5, 0.875, 0.5, 0.4062, 0.5, 0.375, 0.5, 0.375, 0.5, 0.4062, 0.5, 0.5938, 0.5, 0.5625, 0.5, 0.5625, 0.5, 0.5938, 0.5, 0.8438, 1.0, 0.875, 1.0, 0.875, 1.0, 0.8438, 1.0, 0.5504, 0.1167, 0.5803, 0.08029, 0.5803, 0.08029, 0.5504, 0.1167, 0.5625, 1.0, 0.5938, 1.0, 0.5938, 1.0, 0.5625, 1.0, 0.2812, 1.0, 0.3125, 1.0, 0.3125, 1.0, 0.2812, 1.0, 0.1167, 0.05045, 0.08029, 0.08029, 0.08029, 0.08029, 0.1167, 0.05045, 0.3125, 0.5, 0.2812, 0.5, 0.2812, 0.5, 0.3125, 0.5, 0.5803, 0.08029, 0.6167, 0.05045, 0.6167, 0.05045, 0.5803, 0.08029, 1.0, 0.5, 1.0, 0.5, 1.0, 0.5, 1.0, 0.5, 0.3125, 1.0, 0.3438, 1.0, 0.3438, 1.0, 0.3125, 1.0, 0.1582, 0.02827, 0.1167, 0.05045, 0.1167, 0.05045, 0.1582, 0.02827, 0.2032, 0.4854, 0.25, 0.49, 0.25, 0.49, 0.2032, 0.4854, 0.3438, 0.5, 0.3125, 0.5, 0.3125, 0.5, 0.3438, 0.5, 0.6167, 0.05045, 0.6582, 0.02827, 0.6582, 0.02827, 0.6167, 0.05045, 0.75, 0.49, 0.7032, 0.4854, 0.7032, 0.4854, 0.75, 0.49, 0.3438, 1.0, 0.375, 1.0, 0.375, 1.0, 0.3438, 1.0, 0.2032, 0.01461, 0.1582, 0.02827, 0.1582, 0.02827, 0.2032, 0.01461, 0.1582, 0.4717, 0.2032, 0.4854, 0.2032, 0.4854, 0.1582, 0.4717, 0.375, 0.5, 0.3438, 0.5, 0.3438, 0.5, 0.375, 0.5, 0.6582, 0.02827, 0.7032, 0.01461, 0.7032, 0.01461, 0.6582, 0.02827, 0.7032, 0.4854, 0.6582, 0.4717, 0.6582, 0.4717, 0.7032, 0.4854, 0.375, 1.0, 0.4062, 1.0, 0.4062, 1.0, 0.375, 1.0, 0.25, 0.01, 0.2032, 0.01461, 0.2032, 0.01461, 0.25, 0.01, 0.1167, 0.4496, 0.1582, 0.4717, 0.1582, 0.4717, 0.1167, 0.4496, 0.4062, 0.5, 0.375, 0.5, 0.375, 0.5, 0.4062, 0.5, 0.7032, 0.01461, 0.75, 0.01, 0.75, 0.01, 0.7032, 0.01461, 0.6582, 0.4717, 0.6167, 0.4496, 0.6167, 0.4496, 0.6582, 0.4717, 0.4062, 1.0, 0.4375, 1.0, 0.4375, 1.0, 0.4062, 1.0, 0.0, 1.0, 0.03125, 1.0, 0.03125, 1.0, 0.0, 1.0, 0.08029, 0.4197, 0.1167, 0.4496, 0.1167, 0.4496, 0.08029, 0.4197, 0.4375, 0.5, 0.4062, 0.5, 0.4062, 0.5, 0.4375, 0.5, 0.03125, 0.5, 0.0, 0.5, 0.0, 0.5, 0.03125, 0.5, 0.6167, 0.4496, 0.5803, 0.4197, 0.5803, 0.4197, 0.6167, 0.4496, 0.4375, 1.0, 0.4688, 1.0, 0.4688, 1.0, 0.4375, 1.0, 0.03125, 1.0, 0.0625, 1.0, 0.0625, 1.0, 0.03125, 1.0, 0.05045, 0.3833, 0.08029, 0.4197, 0.08029, 0.4197, 0.05045, 0.3833, 0.25, 1.0, 0.2812, 1.0, 0.2812, 1.0, 0.25, 1.0, 0.5803, 0.4197, 0.5504, 0.3833, 0.5504, 0.3833, 0.5803, 0.4197, 0.05045, 0.3833, 0.08029, 0.4197, 0.08029, 0.4197, 0.05045, 0.3833, 0.25, 0.5, 0.2188, 0.5, 0.2188, 0.5, 0.25, 0.5, 0.5, 0.5, 0.5, 0.5, 0.5, 0.5, 0.5, 0.5, 0.6167, 0.4496, 0.5803, 0.4197, 0.5803, 0.4197, 0.6167, 0.4496, 0.2188, 1.0, 0.25, 1.0, 0.25, 1.0, 0.2188, 1.0, 0.08029, 0.4197, 0.1167, 0.4496, 0.1167, 0.4496, 0.08029, 0.4197, 0.5, 0.5, 0.4688, 0.5, 0.4688, 0.5, 0.5, 0.5, 0.6582, 0.4717, 0.6167, 0.4496, 0.6167, 0.4496, 0.6582, 0.4717, 0.7032, 0.01461, 0.75, 0.01, 0.75, 0.01, 0.7032, 0.01461, 0.2188, 0.5, 0.1875, 0.5, 0.1875, 0.5, 0.2188, 0.5, 0.5, 1.0, 0.5, 1.0, 0.5, 1.0, 0.5, 1.0, 0.4688, 1.0, 0.5, 1.0, 0.5, 1.0, 0.4688, 1.0, 0.1167, 0.4496, 0.1582, 0.4717, 0.1582, 0.4717, 0.1167, 0.4496, 0.25, 0.01, 0.2032, 0.01461, 0.2032, 0.01461, 0.25, 0.01, 0.1875, 1.0, 0.2188, 1.0, 0.2188, 1.0, 0.1875, 1.0, 0.7032, 0.4854, 0.6582, 0.4717, 0.6582, 0.4717, 0.7032, 0.4854, 0.6582, 0.02827, 0.7032, 0.01461, 0.7032, 0.01461, 0.6582, 0.02827, 0.4688, 0.5, 0.4375, 0.5, 0.4375, 0.5, 0.4688, 0.5, 0.1582, 0.4717, 0.2032, 0.4854, 0.2032, 0.4854, 0.1582, 0.4717, 0.2032, 0.01461, 0.1582, 0.02827, 0.1582, 0.02827, 0.2032, 0.01461, 0.1875, 0.5, 0.1562, 0.5, 0.1562, 0.5, 0.1875, 0.5, 0.4375, 1.0, 0.4688, 1.0, 0.4688, 1.0, 0.4375, 1.0, 0.75, 0.49, 0.7032, 0.4854, 0.7032, 0.4854, 0.75, 0.49, 0.6167, 0.05045, 0.6582, 0.02827, 0.6582, 0.02827, 0.6167, 0.05045, 0.1562, 1.0, 0.1875, 1.0, 0.1875, 1.0, 0.1562, 1.0, 0.2032, 0.4854, 0.25, 0.49, 0.25, 0.49, 0.2032, 0.4854, 0.1582, 0.02827, 0.1167, 0.05045, 0.1167, 0.05045, 0.1582, 0.02827, 0.4375, 0.5, 0.4062, 0.5, 0.4062, 0.5, 0.4375, 0.5, 1.0, 0.5, 1.0, 0.5, 1.0, 0.5, 1.0, 0.5, 0.5803, 0.08029, 0.6167, 0.05045, 0.6167, 0.05045, 0.5803, 0.08029, 0.1562, 0.5, 0.125, 0.5, 0.125, 0.5, 0.1562, 0.5, 0.4062, 1.0, 0.4375, 1.0, 0.4375, 1.0, 0.4062, 1.0, 0.1167, 0.05045, 0.08029, 0.08029, 0.08029, 0.08029, 0.1167, 0.05045, 0.125, 1.0, 0.1562, 1.0, 0.1562, 1.0, 0.125, 1.0, 0.2812, 1.0, 0.3125, 1.0, 0.3125, 1.0, 0.2812, 1.0, 0.03125, 0.5, 0.0, 0.5, 0.0, 0.5, 0.03125, 0.5, 0.0, 1.0, 0.03125, 1.0, 0.03125, 1.0, 0.0, 1.0, 0.2812, 0.5, 0.25, 0.5, 0.25, 0.5, 0.2812, 0.5, 0.25, 1.0, 0.2812, 1.0, 0.2812, 1.0, 0.25, 1.0, 0.25, 0.5, 0.2188, 0.5, 0.2188, 0.5, 0.25, 0.5, 0.2188, 1.0, 0.25, 1.0, 0.25, 1.0, 0.2188, 1.0, 0.5, 0.5, 0.4688, 0.5, 0.4688, 0.5, 0.5, 0.5, 0.2188, 0.5, 0.1875, 0.5, 0.1875, 0.5, 0.2188, 0.5, 0.4688, 1.0, 0.5, 1.0, 0.5, 1.0, 0.4688, 1.0, 0.1875, 1.0, 0.2188, 1.0, 0.2188, 1.0, 0.1875, 1.0, 0.4688, 0.5, 0.4375, 0.5, 0.4375, 0.5, 0.4688, 0.5, 0.1875, 0.5, 0.1562, 0.5, 0.1562, 0.5, 0.1875, 0.5, 0.4375, 1.0, 0.4688, 1.0, 0.4688, 1.0, 0.4375, 1.0, 0.1562, 1.0, 0.1875, 1.0, 0.1875, 1.0, 0.1562, 1.0, 0.4375, 0.5, 0.4062, 0.5, 0.4062, 0.5, 0.4375, 0.5, 0.1562, 0.5, 0.125, 0.5, 0.125, 0.5, 0.1562, 0.5, 0.4062, 1.0, 0.4375, 1.0, 0.4375, 1.0, 0.4062, 1.0, 0.125, 1.0, 0.1562, 1.0, 0.1562, 1.0, 0.125, 1.0, 0.4062, 0.5, 0.375, 0.5, 0.375, 0.5, 0.4062, 0.5, 0.125, 0.5, 0.09375, 0.5, 0.09375, 0.5, 0.125, 0.5, 0.375, 1.0, 0.4062, 1.0, 0.4062, 1.0, 0.375, 1.0, 0.09375, 1.0, 0.125, 1.0, 0.125, 1.0, 0.09375, 1.0, 0.375, 0.5, 0.3438, 0.5, 0.3438, 0.5, 0.375, 0.5, 0.09375, 0.5, 0.0625, 0.5, 0.0625, 0.5, 0.09375, 0.5, 0.3438, 1.0, 0.375, 1.0, 0.375, 1.0, 0.3438, 1.0, 0.0625, 1.0, 0.09375, 1.0, 0.09375, 1.0, 0.0625, 1.0, 0.3438, 0.5, 0.3125, 0.5, 0.3125, 0.5, 0.3438, 0.5, 0.0625, 0.5, 0.03125, 0.5, 0.03125, 0.5, 0.0625, 0.5, 0.3125, 1.0, 0.3438, 1.0, 0.3438, 1.0, 0.3125, 1.0, 0.03125, 1.0, 0.0625, 1.0, 0.0625, 1.0, 0.03125, 1.0, 0.3125, 0.5, 0.2812, 0.5, 0.2812, 0.5, 0.3125, 0.5, 0.5504, 0.1167, 0.5803, 0.08029, 0.5803, 0.08029, 0.5504, 0.1167, 0.2812, 0.5, 0.25, 0.5, 0.25, 0.5, 0.2812, 0.5, 0.08029, 0.08029, 0.05045, 0.1167, 0.05045, 0.1167, 0.08029, 0.08029, 0.25, 1.0, 0.2812, 1.0, 0.2812, 1.0, 0.25, 1.0, 0.5283, 0.1582, 0.5504, 0.1167, 0.5504, 0.1167, 0.5283, 0.1582, 0.25, 0.5, 0.2188, 0.5, 0.2188, 0.5, 0.25, 0.5, 1.0, 1.0, 1.0, 1.0, 1.0, 1.0, 1.0, 1.0, 0.05045, 0.1167, 0.02827, 0.1582, 0.02827, 0.1582, 0.05045, 0.1167, 0.2188, 1.0, 0.25, 1.0, 0.25, 1.0, 0.2188, 1.0, 0.5146, 0.2032, 0.5283, 0.1582, 0.5283, 0.1582, 0.5146, 0.2032, 0.2188, 0.5, 0.1875, 0.5, 0.1875, 0.5, 0.2188, 0.5, 0.02827, 0.1582, 0.01461, 0.2032, 0.01461, 0.2032, 0.02827, 0.1582, 0.1875, 1.0, 0.2188, 1.0, 0.2188, 1.0, 0.1875, 1.0, 0.51, 0.25, 0.5146, 0.2032, 0.5146, 0.2032, 0.51, 0.25, 0.1875, 0.5, 0.1562, 0.5, 0.1562, 0.5, 0.1875, 0.5, 0.5, 0.5, 0.5, 0.5, 0.5, 0.5, 0.5, 0.5, 0.01461, 0.2032, 0.01, 0.25, 0.01, 0.25, 0.01461, 0.2032, 0.1562, 1.0, 0.1875, 1.0, 0.1875, 1.0, 0.1562, 1.0, 0.5146, 0.2968, 0.51, 0.25, 0.51, 0.25, 0.5146, 0.2968, 0.1562, 0.5, 0.125, 0.5, 0.125, 0.5, 0.1562, 0.5, 0.5, 1.0, 0.5, 1.0, 0.5, 1.0, 0.5, 1.0, 0.01, 0.25, 0.01461, 0.2968, 0.01461, 0.2968, 0.01, 0.25, 0.125, 1.0, 0.1562, 1.0, 0.1562, 1.0, 0.125, 1.0, 0.5283, 0.3418, 0.5146, 0.2968, 0.5146, 0.2968, 0.5283, 0.3418, 0.125, 0.5, 0.09375, 0.5, 0.09375, 0.5, 0.125, 0.5, 0.01461, 0.2968, 0.02827, 0.3418, 0.02827, 0.3418, 0.01461, 0.2968, 0.09375, 1.0, 0.125, 1.0, 0.125, 1.0, 0.09375, 1.0, 0.5504, 0.3833, 0.5283, 0.3418, 0.5283, 0.3418, 0.5504, 0.3833, 0.09375, 0.5, 0.0625, 0.5, 0.0625, 0.5, 0.09375, 0.5, 0.5, 0.5, 0.4688, 0.5, 0.4688, 0.5, 0.5, 0.5, 0.02827, 0.3418, 0.05045, 0.3833, 0.05045, 0.3833, 0.02827, 0.3418, 0.0625, 1.0, 0.09375, 1.0, 0.09375, 1.0, 0.0625, 1.0, 0.4688, 1.0, 0.5, 1.0, 0.5, 1.0, 0.4688, 1.0, 0.5803, 0.4197, 0.5504, 0.3833, 0.5504, 0.3833, 0.5803, 0.4197, 0.0625, 0.5, 0.03125, 0.5, 0.03125, 0.5, 0.0625, 0.5, 0.4688, 0.5, 0.4375, 0.5, 0.4375, 0.5, 0.4688, 0.5])
me_cylinder_003.update()
me_cube_003 = bpy.data.meshes.new('Cube.003')
me_cube_003.from_pydata([(1.025, -3.241, -1.0), (1.025, -3.241, 1.0), (-1.0, 1.0, -1.0), (-1.0, 1.0, 1.0), (3.025, -3.241, -1.0), (3.025, -3.241, 1.0), (1.0, 1.0, -1.0), (1.0, 1.0, 1.0)], [], [(0, 1, 3, 2), (2, 3, 7, 6), (6, 7, 5, 4), (4, 5, 1, 0), (2, 6, 4, 0), (7, 3, 1, 5)])
_uv = me_cube_003.uv_layers.new(name='UVMap')
_uv.uv.foreach_set('vector', [0.375, 0.0, 0.625, 0.0, 0.625, 0.25, 0.375, 0.25, 0.375, 0.25, 0.625, 0.25, 0.625, 0.5, 0.375, 0.5, 0.375, 0.5, 0.625, 0.5, 0.625, 0.75, 0.375, 0.75, 0.375, 0.75, 0.625, 0.75, 0.625, 1.0, 0.375, 1.0, 0.125, 0.5, 0.375, 0.5, 0.375, 0.75, 0.125, 0.75, 0.625, 0.5, 0.875, 0.5, 0.875, 0.75, 0.625, 0.75])
me_cube_003.update()

# ---- objects
ob_light = bpy.data.objects.new('Light', light_light)
ob_camera = bpy.data.objects.new('Camera', cam_camera)
ob_cylinder = bpy.data.objects.new('Cylinder', me_cylinder)
ob_empty = bpy.data.objects.new('Empty', None)
ob_cylinder_001 = bpy.data.objects.new('Cylinder.001', me_cylinder_001)
ob_cube = bpy.data.objects.new('Cube', me_cube_001)
ob_cylinder_002 = bpy.data.objects.new('Cylinder.002', me_cylinder_002)
ob_cylinder_003 = bpy.data.objects.new('Cylinder.003', me_cylinder_003)
ob_cube_001 = bpy.data.objects.new('Cube.001', me_cube_003)

# ---- transforms, parenting, visibility, modifiers, constraints
ob_light.location = (4.076, 1.005, 5.904)
ob_light.rotation_euler = (0.6503, 0.05522, 1.866)
ob_light.lock_rotations_4d = False
ob_light.empty_display_type = 'ARROWS'
ob_light.color = (0.0, 0.0, 0.0, 0.0)
ob_light.lineart.crease_threshold = 0.0
ob_camera.location = (7.359, -6.926, 4.958)
ob_camera.rotation_euler = (1.109, 0.0, 0.8149)
ob_camera.lock_rotations_4d = False
ob_camera.empty_display_type = 'ARROWS'
ob_camera.color = (0.0, 0.0, 0.0, 0.0)
ob_camera.display_type = 'WIRE'
ob_camera.lineart.crease_threshold = 0.0
ob_cylinder.location = (0.0, 0.0, 0.0)
_m = ob_cylinder.modifiers.new('Displace', 'DISPLACE')
_m.mid_level = 0.0
_m.strength = 1.4
_m.direction = 'X'
_m = ob_cylinder.modifiers.new('Array', 'ARRAY')
_m.count = 8
_m.use_relative_offset = False
_m.use_object_offset = True
_m.offset_object = ob_empty
ob_empty.location = (0.0, 0.0, 0.0)
ob_empty.rotation_euler = (0.0, -0.0, 1.047)
ob_cylinder_001.location = (5.148, 0.0, 0.0)
ob_cylinder_001.rotation_euler = (4.712, 1.571, 0.0)
ob_cylinder_001.scale = (1.0, 1.0, 1.258)
_m = ob_cylinder_001.modifiers.new('Mirror', 'MIRROR')
_m.mirror_object = ob_cube
ob_cube.location = (0.0, -1.833, 0.0)
ob_cube.scale = (7.135, 3.117, 2.141)
ob_cylinder_002.location = (0.0, -1.833, 0.0)
ob_cylinder_002.rotation_euler = (1.571, 0.0, 0.0)
ob_cylinder_002.scale = (3.653, 3.653, 3.117)
_m = ob_cylinder_002.modifiers.new('Auto Smooth', 'NODES')
_m.node_group = ng_auto_smooth
_gi = [s.identifier for s in ng_auto_smooth.interface.items_tree if s.item_type == 'SOCKET' and s.in_out == 'INPUT']
_m[_gi[1]] = 0.5236  # Angle
ob_cylinder_003.location = (-9.933e-16, -5.336, 4.474)
ob_cylinder_003.rotation_euler = (1.571, 3.812, 1.571)
ob_cylinder_003.scale = (0.7704, 0.7704, 4.665)
ob_cube_001.location = (5.451, -6.644, 0.0)
ob_cube_001.scale = (1.365, 2.141, 2.141)

# ---- collection membership
col_collection.objects.link(ob_light)
col_collection.objects.link(ob_camera)
col_collection.objects.link(ob_cylinder)
col_collection.objects.link(ob_empty)
col_collection.objects.link(ob_cylinder_001)
col_collection.objects.link(ob_cube)
col_collection.objects.link(ob_cylinder_002)
col_collection.objects.link(ob_cylinder_003)
col_collection.objects.link(ob_cube_001)

# ---- scene / render settings (as saved in the file)
scene.camera = ob_camera
scene.frame_start = 1; scene.frame_end = 250; scene.frame_set(1)
scene.render.engine = 'BLENDER_EEVEE_NEXT'
scene.cycles.sampling_pattern = 'TABULATED_SOBOL'
scene.cycles.use_light_tree = False
scene.view_settings.view_transform = 'Filmic'
bpy.context.view_layer.update()
